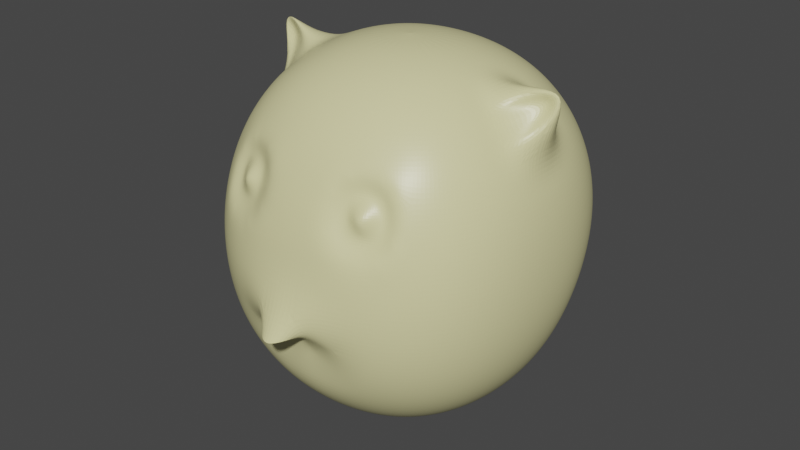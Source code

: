 # Source: Head.blend  (saved by Blender 2.82.7; exported with 4.5.12 LTS)
import bpy
from mathutils import Matrix  # noqa: F401  (used for matrix-valued properties, if any)

bpy.ops.wm.read_factory_settings(use_empty=True)
scene = bpy.context.scene
scene.name = 'Scene'

# ---- collections
col_collection = bpy.data.collections.new('Collection'); scene.collection.children.link(col_collection)

# ---- materials (node trees are filled in below, after node groups)
mat_material_001 = bpy.data.materials.new('Material.001')
mat_material_001.use_transparent_shadow = False

# ---- material node trees
mat_material_001.use_nodes = True; mat_material_001.node_tree.nodes.clear()
_N = mat_material_001.node_tree.nodes; _L = mat_material_001.node_tree.links
n0 = _N.new('ShaderNodeOutputMaterial'); n0.name = 'Material Output'; n0.location = (300, 300)
n1 = _N.new('ShaderNodeBsdfPrincipled'); n1.name = 'Principled BSDF'; n1.location = (10, 300)
n1.distribution = 'GGX'
n1.subsurface_method = 'BURLEY'
n1.inputs[0].default_value = (0.8, 0.757, 0.3864, 1.0)
n1.inputs[2].default_value = 0.3687
n1.inputs[3].default_value = 1.45
n1.inputs[27].default_value = (0.0, 0.0, 0.0, 1.0)
n1.inputs[28].default_value = 1.0
_L.new(n1.outputs[0], n0.inputs[0])
n0.is_active_output = True

# ---- world
world_world = bpy.data.worlds.new('World'); scene.world = world_world
world_world.use_nodes = True; world_world.node_tree.nodes.clear()
_N = world_world.node_tree.nodes; _L = world_world.node_tree.links
n0 = _N.new('ShaderNodeOutputWorld'); n0.name = 'World Output'; n0.location = (300, 300)
n1 = _N.new('ShaderNodeBackground'); n1.name = 'Background'; n1.location = (10, 300)
n1.inputs[0].default_value = (0.05088, 0.05088, 0.05088, 1.0)
_L.new(n1.outputs[0], n0.inputs[0])
n0.is_active_output = True
world_world.color = (0.05088, 0.05088, 0.05088)
world_world.use_sun_shadow = False
world_world.sun_shadow_jitter_overblur = 0.0

# ---- meshes
me_sphere = bpy.data.meshes.new('Sphere')
me_sphere.from_pydata([(0.0, 0.1897, 0.9282), (0.0, 0.3672, 0.879), (0.0, 0.5262, 0.7967), (0.0, 0.662, 0.6831), (0.0, 0.7714, 0.5415), (0.0, 0.8525, 0.3766), (0.0, 0.9013, 0.1939), (0.0, 0.8852, 7.451e-08), (0.0, 0.8135, -0.1951), (0.0, 0.4439, -0.8315), (0.03806, 0.1862, 0.9282), (0.07466, 0.3605, 0.879), (0.1084, 0.5168, 0.7968), (0.1379, 0.6504, 0.6832), (0.1618, 0.7582, 0.5417), (0.1795, 0.8384, 0.3767), (0.1903, 0.8867, 0.1939), (0.1926, 0.87, 7.451e-08), (0.1864, 0.7981, -0.1951), (0.1735, 0.697, -0.3827), (0.1566, 0.5952, -0.5556), (0.1355, 0.5132, -0.7071), (0.1081, 0.4336, -0.8315), (0.07466, 0.3317, -0.9239), (0.03806, 0.1876, -0.9808), (0.07466, 0.1757, 0.9282), (0.1463, 0.3405, 0.8792), (0.2112, 0.4886, 0.7971), (0.2668, 0.6157, 0.6836), (0.3116, 0.7186, 0.5421), (0.3443, 0.7954, 0.377), (0.3639, 0.8414, 0.1941), (0.3672, 0.8232, 7.451e-08), (0.3548, 0.751, -0.1951), (0.3311, 0.6511, -0.3827), (0.2999, 0.5523, -0.5556), (0.2606, 0.4754, -0.7071), (0.2093, 0.4029, -0.8315), (0.1462, 0.31, -0.9239), (0.07466, 0.1765, -0.9808), (0.1084, 0.1585, 0.9282), (0.2112, 0.3077, 0.8793), (0.3029, 0.4425, 0.7973), (0.3806, 0.5585, 0.6839), (0.4423, 0.6527, 0.5423), (0.487, 0.7231, 0.3772), (0.5137, 0.7665, 0.1942), (0.5182, 0.7521, 7.451e-08), (0.5018, 0.6856, -0.1951), (0.4702, 0.5928, -0.3827), (0.4275, 0.5007, -0.5556), (0.3722, 0.427, -0.7071), (0.3001, 0.3605, -0.8315), (0.2109, 0.2778, -0.9239), (0.1084, 0.1589, -0.9808), (0.1379, 0.1352, 0.9283), (0.267, 0.2632, 0.8794), (0.3808, 0.3794, 0.7974), (0.4759, 0.4798, 0.6839), (0.5506, 0.5615, 0.5422), (0.6038, 0.6225, 0.377), (0.6355, 0.6614, 0.1941), (0.6432, 0.6602, 7.451e-08), (0.6261, 0.6095, -0.1951), (0.5899, 0.5316, -0.3827), (0.5379, 0.4495, -0.5556), (0.4684, 0.378, -0.7071), (0.3781, 0.3133, -0.8315), (0.2666, 0.2386, -0.9239), (0.1379, 0.1358, -0.9808), (0.1619, 0.1066, 0.9283), (0.312, 0.2084, 0.8794), (0.4428, 0.3013, 0.7973), (0.5509, 0.3819, 0.6836), (0.6344, 0.4476, 0.5417), (0.6929, 0.4965, 0.3766), (0.7272, 0.5275, 0.1938), (0.738, 0.5379, 7.451e-08), (0.7233, 0.5094, -0.1951), (0.6855, 0.4519, -0.3827), (0.627, 0.3839, -0.5556), (0.5462, 0.3184, -0.7071), (0.4411, 0.2574, -0.8315), (0.3117, 0.1921, -0.9239), (0.1619, 0.1075, -0.9808), (0.1797, 0.0739, 0.9283), (0.3449, 0.1452, 0.8794), (0.4878, 0.2107, 0.797), (0.6045, 0.2679, 0.683), (0.6933, 0.3146, 0.541), (0.7543, 0.3492, 0.3758), (0.7892, 0.371, 0.1934), (0.8004, 0.3793, 7.451e-08), (0.7888, 0.3723, -0.1951), (0.7524, 0.3399, -0.3827), (0.6908, 0.2916, -0.5556), (0.6027, 0.2393, -0.7071), (0.4871, 0.1886, -0.8315), (0.3448, 0.1371, -0.9239), (0.1797, 0.0746, -0.9808), (0.1906, 0.03824, 0.9283), (0.365, 0.07565, 0.8793), (0.515, 0.1106, 0.7967), (0.6366, 0.1415, 0.6825), (0.728, 0.1668, 0.5403), (0.7896, 0.1856, 0.3751), (0.8238, 0.1972, 0.1929), (0.8344, 0.2013, -5.275e-06), (0.8237, 0.1976, -0.1951), (0.7894, 0.1859, -0.3827), (0.7277, 0.1641, -0.5556), (0.6363, 0.1343, -0.7071), (0.5149, 0.1036, -0.8315), (0.365, 0.07302, -0.9239), (0.1906, 0.03806, -0.9808), (0.1943, 0.001202, 0.9283), (0.3718, 0.002804, 0.8792), (0.5242, 0.004956, 0.7966), (0.9772, 0.007356, 0.9573), (0.7394, 0.009603, 0.5399), (0.8009, 0.01125, 0.3748), (0.8346, 0.01187, 0.1927), (0.8446, 0.01127, -2.512e-05), (0.8346, 0.009638, -0.1951), (0.801, 0.00733, -0.3827), (0.7394, 0.00488, -0.5556), (0.6473, 0.002681, -0.7071), (0.5242, 0.001037, -0.8315), (0.3718, 0.0001414, -0.9239), (0.1943, -2.98e-07, -0.9808), (0.1906, -0.03578, 0.9283), (0.3651, -0.06979, 0.8792), (0.5152, -0.1004, 0.7966), (0.6368, -0.1264, 0.6824), (0.7282, -0.1472, 0.5401), (0.7896, -0.1627, 0.375), (0.8238, -0.1731, 0.1928), (0.8345, -0.1788, -1.058e-05), (0.824, -0.1788, -0.1951), (0.7899, -0.1719, -0.3827), (0.7284, -0.1571, -0.5556), (0.637, -0.1351, -0.7071), (0.5153, -0.1073, -0.8315), (0.3652, -0.0745, -0.9239), (0.1906, -0.03806, -0.9808), (0.1797, -0.07126, 0.9283), (0.3451, -0.1389, 0.8793), (0.4882, -0.1998, 0.7968), (0.605, -0.252, 0.6827), (0.6938, -0.2941, 0.5406), (0.7547, -0.3255, 0.3755), (0.7896, -0.3463, 0.1932), (0.8009, -0.3564, 7.451e-08), (0.7899, -0.355, -0.1951), (0.7552, -0.3403, -0.3827), (0.6942, -0.3113, -0.5556), (0.6053, -0.2678, -0.7071), (0.4883, -0.2116, -0.8315), (0.3452, -0.1463, -0.9239), (0.1797, -0.07466, -0.9808), (0.162, -0.1038, 0.9283), (0.3122, -0.2017, 0.8792), (0.4434, -0.2896, 0.7969), (0.5517, -0.3649, 0.6831), (0.6353, -0.4258, 0.5412), (0.6939, -0.4714, 0.3761), (0.7283, -0.5016, 0.1936), (0.7397, -0.5159, 7.451e-08), (0.7286, -0.5131, -0.1951), (0.6944, -0.4917, -0.3827), (0.6358, -0.45, -0.5556), (0.552, -0.3882, -0.7071), (0.4435, -0.3078, -0.8315), (0.3123, -0.2125, -0.9239), (0.162, -0.1084, -0.9808), (0.1379, -0.1322, 0.9282), (0.2673, -0.256, 0.8792), (0.3814, -0.3668, 0.7969), (0.4769, -0.4614, 0.6832), (0.5518, -0.5379, 0.5415), (0.6053, -0.5955, 0.3765), (0.6373, -0.6336, 0.1938), (0.648, -0.6516, 7.451e-08), (0.6375, -0.6481, -0.1951), (0.6057, -0.6209, -0.3827), (0.5522, -0.5688, -0.5556), (0.4771, -0.4916, -0.7071), (0.3815, -0.391, -0.8315), (0.2673, -0.2706, -0.9239), (0.1379, -0.138, -0.9808), (0.1084, -0.1554, 0.9282), (0.2114, -0.3001, 0.879), (0.3034, -0.4288, 0.7967), (0.3815, -0.5384, 0.683), (0.4436, -0.6269, 0.5413), (0.4886, -0.6935, 0.3764), (0.5159, -0.7378, 0.1939), (0.525, -0.7589, 7.451e-08), (0.516, -0.7551, -0.1951), (0.4889, -0.724, -0.3827), (0.4439, -0.6639, -0.5556), (0.3816, -0.5748, -0.7071), (0.3035, -0.4583, -0.8315), (0.2114, -0.3182, -0.9239), (0.1084, -0.1622, -0.9808), (0.0, -2.98e-07, -1.0), (0.07466, -0.1726, 0.9281), (0.1464, -0.3325, 0.8788), (0.2115, -0.4741, 0.7963), (0.2674, -0.594, 0.6825), (0.3125, -0.6904, 0.5409), (0.3456, -0.8257, 0.3761), (0.3657, -0.811, 0.1937), (0.3725, -0.8346, 7.451e-08), (0.3658, -0.8312, -0.1951), (0.3457, -0.7979, -0.3827), (0.3126, -0.7327, -0.5556), (0.2675, -0.6353, -0.7071), (0.2115, -0.5076, -0.8315), (0.1464, -0.3533, -0.9239), (0.07466, -0.1802, -0.9808), (0.03806, -0.1832, 0.9281), (0.07466, -0.3524, 0.8787), (0.1084, -0.5017, 0.796), (0.1379, -0.6275, 0.682), (0.1621, -0.728, 0.5403), (0.1799, -0.8028, 0.3756), (0.1908, -0.8529, 0.1934), (0.1945, -0.8786, 5.735e-05), (0.1908, -0.901, -0.1811), (0.1799, -0.8062, -0.3565), (0.1621, -0.7739, -0.5556), (0.1379, -0.6719, -0.7071), (0.1084, -0.5375, -0.8315), (0.07466, -0.3748, -0.9239), (0.03806, -0.1913, -0.9808), (0.0, -0.1868, 0.9281), (0.0, -0.3593, 0.8786), (0.0, -0.5112, 0.7959), (0.0, -0.639, 0.6818), (0.0, -0.7407, 0.54), (0.0, -0.8161, 0.3753), (0.0, -0.8663, 0.1933), (0.0, -0.8924, 1.192e-07), (0.0, -1.047, -0.2647), (0.0, -0.8117, -0.3528), (0.0, -0.7875, -0.5556), (0.0, -0.684, -0.7071), (0.0, -0.5476, -0.8315), (0.0, -0.3821, -0.9239), (0.0, -0.1951, -0.9808), (-0.03806, -0.1832, 0.9281), (-0.07466, -0.3524, 0.8787), (-0.1084, -0.5017, 0.796), (-0.1379, -0.6275, 0.682), (-0.1621, -0.728, 0.5403), (-0.1799, -0.8028, 0.3756), (-0.1908, -0.8529, 0.1934), (-0.1945, -0.8786, 5.735e-05), (-0.1908, -0.901, -0.1811), (-0.1799, -0.8062, -0.3565), (-0.1621, -0.7739, -0.5556), (-0.1379, -0.6719, -0.7071), (-0.1084, -0.5375, -0.8315), (-0.07466, -0.3748, -0.9239), (-0.03806, -0.1913, -0.9808), (-0.07466, -0.1726, 0.9281), (-0.1464, -0.3325, 0.8788), (-0.2115, -0.4741, 0.7963), (-0.2674, -0.594, 0.6825), (-0.3125, -0.6904, 0.5409), (-0.3456, -0.8257, 0.3761), (-0.3657, -0.811, 0.1937), (-0.3725, -0.8346, 7.451e-08), (-0.3658, -0.8312, -0.1951), (-0.3457, -0.7979, -0.3827), (-0.3126, -0.7327, -0.5556), (-0.2675, -0.6353, -0.7071), (-0.2115, -0.5076, -0.8315), (-0.1464, -0.3533, -0.9239), (-0.07466, -0.1802, -0.9808), (-0.1084, -0.1554, 0.9282), (-0.2114, -0.3001, 0.879), (-0.3034, -0.4288, 0.7967), (-0.3815, -0.5384, 0.683), (-0.4436, -0.6269, 0.5413), (-0.4886, -0.6935, 0.3764), (-0.5159, -0.7378, 0.1939), (-0.525, -0.7589, 7.451e-08), (-0.516, -0.7551, -0.1951), (-0.4889, -0.724, -0.3827), (-0.4439, -0.6639, -0.5556), (-0.3816, -0.5748, -0.7071), (-0.3035, -0.4583, -0.8315), (-0.2114, -0.3182, -0.9239), (-0.1084, -0.1622, -0.9808), (0.0, 0.0003158, 0.9443), (-0.1379, -0.1322, 0.9282), (-0.2673, -0.256, 0.8792), (-0.3814, -0.3668, 0.7969), (-0.4769, -0.4614, 0.6832), (-0.5518, -0.5379, 0.5415), (-0.6053, -0.5955, 0.3765), (-0.6373, -0.6336, 0.1938), (-0.648, -0.6516, 7.451e-08), (-0.6375, -0.6481, -0.1951), (-0.6057, -0.6209, -0.3827), (-0.5522, -0.5688, -0.5556), (-0.4771, -0.4916, -0.7071), (-0.3815, -0.391, -0.8315), (-0.2673, -0.2706, -0.9239), (-0.1379, -0.138, -0.9808), (-0.162, -0.1038, 0.9283), (-0.3122, -0.2017, 0.8792), (-0.4434, -0.2896, 0.7969), (-0.5517, -0.3649, 0.6831), (-0.6353, -0.4258, 0.5412), (-0.6939, -0.4714, 0.3761), (-0.7283, -0.5016, 0.1936), (-0.7397, -0.5159, 7.451e-08), (-0.7286, -0.5131, -0.1951), (-0.6944, -0.4917, -0.3827), (-0.6358, -0.45, -0.5556), (-0.552, -0.3882, -0.7071), (-0.4435, -0.3078, -0.8315), (-0.3123, -0.2125, -0.9239), (-0.162, -0.1084, -0.9808), (-0.1797, -0.07126, 0.9283), (-0.3451, -0.1389, 0.8793), (-0.4882, -0.1998, 0.7968), (-0.605, -0.252, 0.6827), (-0.6938, -0.2941, 0.5406), (-0.7547, -0.3255, 0.3755), (-0.7896, -0.3463, 0.1932), (-0.8009, -0.3564, 7.451e-08), (-0.7899, -0.355, -0.1951), (-0.7552, -0.3403, -0.3827), (-0.6942, -0.3113, -0.5556), (-0.6053, -0.2678, -0.7071), (-0.4883, -0.2116, -0.8315), (-0.3452, -0.1463, -0.9239), (-0.1797, -0.07466, -0.9808), (-0.1906, -0.03578, 0.9283), (-0.3651, -0.06979, 0.8792), (-0.5152, -0.1004, 0.7966), (-0.6368, -0.1264, 0.6824), (-0.7282, -0.1472, 0.5401), (-0.7896, -0.1627, 0.375), (-0.8238, -0.1731, 0.1928), (-0.8345, -0.1788, -1.058e-05), (-0.824, -0.1788, -0.1951), (-0.7899, -0.1719, -0.3827), (-0.7284, -0.1571, -0.5556), (-0.637, -0.1351, -0.7071), (-0.5153, -0.1073, -0.8315), (-0.3652, -0.0745, -0.9239), (-0.1906, -0.03806, -0.9808), (-0.1943, 0.001202, 0.9283), (-0.3718, 0.002804, 0.8792), (-0.5242, 0.004956, 0.7966), (-0.9772, 0.007356, 0.9573), (-0.7394, 0.009603, 0.5399), (-0.8009, 0.01125, 0.3748), (-0.8346, 0.01187, 0.1927), (-0.8446, 0.01127, -2.512e-05), (-0.8346, 0.009638, -0.1951), (-0.801, 0.00733, -0.3827), (-0.7394, 0.00488, -0.5556), (-0.6473, 0.002681, -0.7071), (-0.5242, 0.001037, -0.8315), (-0.3718, 0.0001414, -0.9239), (-0.1943, -2.98e-07, -0.9808), (-0.1906, 0.03824, 0.9283), (-0.365, 0.07565, 0.8793), (-0.515, 0.1106, 0.7967), (-0.6366, 0.1415, 0.6825), (-0.728, 0.1668, 0.5403), (-0.7896, 0.1856, 0.3751), (-0.8238, 0.1972, 0.1929), (-0.8344, 0.2013, -5.275e-06), (-0.8237, 0.1976, -0.1951), (-0.7894, 0.1859, -0.3827), (-0.7277, 0.1641, -0.5556), (-0.6363, 0.1343, -0.7071), (-0.5149, 0.1036, -0.8315), (-0.365, 0.07302, -0.9239), (-0.1906, 0.03806, -0.9808), (-0.1797, 0.0739, 0.9283), (-0.3449, 0.1452, 0.8794), (-0.4878, 0.2107, 0.797), (-0.6045, 0.2679, 0.683), (-0.6933, 0.3146, 0.541), (-0.7543, 0.3492, 0.3758), (-0.7892, 0.371, 0.1934), (-0.8004, 0.3793, 7.451e-08), (-0.7888, 0.3723, -0.1951), (-0.7524, 0.3399, -0.3827), (-0.6908, 0.2916, -0.5556), (-0.6027, 0.2393, -0.7071), (-0.4871, 0.1886, -0.8315), (-0.3448, 0.1371, -0.9239), (-0.1797, 0.0746, -0.9808), (-0.1619, 0.1066, 0.9283), (-0.312, 0.2084, 0.8794), (-0.4428, 0.3013, 0.7973), (-0.5509, 0.3819, 0.6836), (-0.6344, 0.4476, 0.5417), (-0.6929, 0.4965, 0.3766), (-0.7272, 0.5275, 0.1938), (-0.738, 0.5379, 7.451e-08), (-0.7233, 0.5094, -0.1951), (-0.6855, 0.4519, -0.3827), (-0.627, 0.3839, -0.5556), (-0.5462, 0.3184, -0.7071), (-0.4411, 0.2574, -0.8315), (-0.3117, 0.1921, -0.9239), (-0.1619, 0.1075, -0.9808), (-0.1379, 0.1352, 0.9283), (-0.267, 0.2632, 0.8794), (-0.3808, 0.3794, 0.7974), (-0.4759, 0.4798, 0.6839), (-0.5506, 0.5615, 0.5422), (-0.6038, 0.6225, 0.377), (-0.6355, 0.6614, 0.1941), (-0.6432, 0.6602, 7.451e-08), (-0.6261, 0.6095, -0.1951), (-0.5899, 0.5316, -0.3827), (-0.5379, 0.4495, -0.5556), (-0.4684, 0.378, -0.7071), (-0.3781, 0.3133, -0.8315), (-0.2666, 0.2386, -0.9239), (-0.1379, 0.1358, -0.9808), (-0.1084, 0.1585, 0.9282), (-0.2112, 0.3077, 0.8793), (-0.3029, 0.4425, 0.7973), (-0.3806, 0.5585, 0.6839), (-0.4423, 0.6527, 0.5423), (-0.487, 0.7231, 0.3772), (-0.5137, 0.7665, 0.1942), (-0.5182, 0.7521, 7.451e-08), (-0.5018, 0.6856, -0.1951), (-0.4702, 0.5928, -0.3827), (-0.4275, 0.5007, -0.5556), (-0.3722, 0.427, -0.7071), (-0.3001, 0.3605, -0.8315), (-0.2109, 0.2778, -0.9239), (-0.1084, 0.1589, -0.9808), (-0.07466, 0.1757, 0.9282), (-0.1463, 0.3405, 0.8792), (-0.2112, 0.4886, 0.7971), (-0.2668, 0.6157, 0.6836), (-0.3116, 0.7186, 0.5421), (-0.3443, 0.7954, 0.377), (-0.3639, 0.8414, 0.1941), (-0.3672, 0.8232, 7.451e-08), (-0.3548, 0.751, -0.1951), (-0.3311, 0.6511, -0.3827), (-0.2999, 0.5523, -0.5556), (-0.2606, 0.4754, -0.7071), (-0.2093, 0.4029, -0.8315), (-0.1462, 0.31, -0.9239), (-0.07466, 0.1765, -0.9808), (-0.03806, 0.1862, 0.9282), (-0.07466, 0.3605, 0.879), (-0.1084, 0.5168, 0.7968), (-0.1379, 0.6504, 0.6832), (-0.1618, 0.7582, 0.5417), (-0.1795, 0.8384, 0.3767), (-0.1903, 0.8867, 0.1939), (-0.1926, 0.87, 7.451e-08), (-0.1864, 0.7981, -0.1951), (-0.1735, 0.697, -0.3827), (-0.1566, 0.5952, -0.5556), (-0.1355, 0.5132, -0.7071), (-0.1081, 0.4336, -0.8315), (-0.07466, 0.3317, -0.9239), (-0.03806, 0.1876, -0.9808), (0.0, 0.7122, -0.3827), (0.0, 0.6095, -0.5556), (0.0, 0.5258, -0.7071), (0.0, 0.339, -0.9239), (0.0, 0.1914, -0.9808), (0.1853, -0.8453, -0.2623), (0.0, -0.8549, -0.2344), (0.1131, -0.9198, -0.2031), (0.08994, -0.7958, -0.3399), (-0.1853, -0.8453, -0.2623), (-0.1131, -0.9198, -0.2031), (-0.08994, -0.7958, -0.3399), (-0.09024, -0.859, -0.2807), (0.09024, -0.8516, -0.2657), (0.0, -1.047, -0.2647), (0.0, -0.8549, -0.2344), (0.1131, -0.9198, -0.2031), (-0.1131, -0.9198, -0.2031), (-0.09024, -0.8516, -0.2657), (0.09024, -0.8516, -0.2657), (0.576, -0.1134, 0.7395), (0.6825, -0.1368, 0.6112), (0.807, 0.1351, 0.8198), (-0.576, -0.1134, 0.7395), (-0.6825, -0.1368, 0.6112), (-0.7507, 0.006156, 0.8769), (-0.5197, -0.0477, 0.7966), (-0.807, 0.1351, 0.8198), (-0.6634, -0.0536, 0.8082), (0.4661, -0.6602, 0.4589), (0.5023, -0.7156, 0.2851), (0.329, -0.6493, 0.4585), (0.3556, -0.7096, 0.2849), (0.4408, -0.7744, 0.1938), (0.3781, -0.6586, 0.5411), (0.4171, -0.6509, 0.3763), (0.171, -0.7654, 0.4579), (0.1853, -0.8279, 0.2845), (0.2373, -0.7092, 0.5406), (0.2627, -0.7055, 0.3758), (0.2782, -0.8319, 0.1936), (-0.171, -0.7654, 0.4579), (-0.1853, -0.8279, 0.2845), (-0.329, -0.6493, 0.4585), (-0.3556, -0.7096, 0.2849), (-0.2373, -0.7092, 0.5406), (-0.2627, -0.7055, 0.3758), (-0.2782, -0.8319, 0.1936), (-0.4661, -0.6602, 0.4589), (-0.5023, -0.7156, 0.2851), (-0.4171, -0.6509, 0.3763), (-0.3781, -0.6586, 0.5411), (-0.4408, -0.7744, 0.1938), (-0.4289, -0.7126, 0.285), (-0.3976, -0.6548, 0.4587), (-0.2705, -0.7687, 0.2847), (-0.25, -0.7074, 0.4582), (0.2705, -0.7687, 0.2847), (0.25, -0.7074, 0.4582), (0.4289, -0.7126, 0.285), (0.3976, -0.6548, 0.4587)], [], [(4, 3, 13, 14), (9, 479, 21, 22), (5, 4, 14, 15), (480, 9, 22, 23), (6, 5, 15, 16), (481, 480, 23, 24), (7, 6, 16, 17), (0, 296, 10), (205, 481, 24), (8, 7, 17, 18), (1, 0, 10, 11), (477, 8, 18, 19), (2, 1, 11, 12), (478, 477, 19, 20), (3, 2, 12, 13), (479, 478, 20, 21), (13, 12, 27, 28), (21, 20, 35, 36), (14, 13, 28, 29), (22, 21, 36, 37), (15, 14, 29, 30), (23, 22, 37, 38), (16, 15, 30, 31), (24, 23, 38, 39), (17, 16, 31, 32), (10, 296, 25), (205, 24, 39), (18, 17, 32, 33), (11, 10, 25, 26), (19, 18, 33, 34), (12, 11, 26, 27), (20, 19, 34, 35), (32, 31, 46, 47), (25, 296, 40), (205, 39, 54), (33, 32, 47, 48), (26, 25, 40, 41), (34, 33, 48, 49), (27, 26, 41, 42), (35, 34, 49, 50), (28, 27, 42, 43), (36, 35, 50, 51), (29, 28, 43, 44), (37, 36, 51, 52), (30, 29, 44, 45), (38, 37, 52, 53), (31, 30, 45, 46), (39, 38, 53, 54), (51, 50, 65, 66), (44, 43, 58, 59), (52, 51, 66, 67), (45, 44, 59, 60), (53, 52, 67, 68), (46, 45, 60, 61), (54, 53, 68, 69), (47, 46, 61, 62), (40, 296, 55), (205, 54, 69), (48, 47, 62, 63), (41, 40, 55, 56), (49, 48, 63, 64), (42, 41, 56, 57), (50, 49, 64, 65), (43, 42, 57, 58), (55, 296, 70), (205, 69, 84), (63, 62, 77, 78), (56, 55, 70, 71), (64, 63, 78, 79), (57, 56, 71, 72), (65, 64, 79, 80), (58, 57, 72, 73), (66, 65, 80, 81), (59, 58, 73, 74), (67, 66, 81, 82), (60, 59, 74, 75), (68, 67, 82, 83), (61, 60, 75, 76), (69, 68, 83, 84), (62, 61, 76, 77), (74, 73, 88, 89), (82, 81, 96, 97), (75, 74, 89, 90), (83, 82, 97, 98), (76, 75, 90, 91), (84, 83, 98, 99), (77, 76, 91, 92), (70, 296, 85), (205, 84, 99), (78, 77, 92, 93), (71, 70, 85, 86), (79, 78, 93, 94), (72, 71, 86, 87), (80, 79, 94, 95), (73, 72, 87, 88), (81, 80, 95, 96), (93, 92, 107, 108), (86, 85, 100, 101), (94, 93, 108, 109), (87, 86, 101, 102), (95, 94, 109, 110), (88, 87, 102, 103), (96, 95, 110, 111), (89, 88, 103, 104), (97, 96, 111, 112), (90, 89, 104, 105), (98, 97, 112, 113), (91, 90, 105, 106), (99, 98, 113, 114), (92, 91, 106, 107), (85, 296, 100), (205, 99, 114), (112, 111, 126, 127), (105, 104, 119, 120), (113, 112, 127, 128), (106, 105, 120, 121), (114, 113, 128, 129), (107, 106, 121, 122), (100, 296, 115), (205, 114, 129), (108, 107, 122, 123), (101, 100, 115, 116), (109, 108, 123, 124), (102, 101, 116, 117), (110, 109, 124, 125), (103, 102, 117, 118), (111, 110, 125, 126), (104, 103, 118, 119), (124, 123, 138, 139), (117, 116, 131, 132), (125, 124, 139, 140), (499, 497, 133), (126, 125, 140, 141), (498, 499, 133), (127, 126, 141, 142), (120, 119, 134, 135), (128, 127, 142, 143), (121, 120, 135, 136), (129, 128, 143, 144), (122, 121, 136, 137), (115, 296, 130), (205, 129, 144), (123, 122, 137, 138), (116, 115, 130, 131), (143, 142, 157, 158), (136, 135, 150, 151), (144, 143, 158, 159), (137, 136, 151, 152), (130, 296, 145), (205, 144, 159), (138, 137, 152, 153), (131, 130, 145, 146), (139, 138, 153, 154), (132, 131, 146, 147), (140, 139, 154, 155), (133, 497, 132, 147, 148), (141, 140, 155, 156), (134, 498, 133, 148, 149), (142, 141, 156, 157), (135, 134, 149, 150), (147, 146, 161, 162), (155, 154, 169, 170), (148, 147, 162, 163), (156, 155, 170, 171), (149, 148, 163, 164), (157, 156, 171, 172), (150, 149, 164, 165), (158, 157, 172, 173), (151, 150, 165, 166), (159, 158, 173, 174), (152, 151, 166, 167), (145, 296, 160), (205, 159, 174), (153, 152, 167, 168), (146, 145, 160, 161), (154, 153, 168, 169), (166, 165, 180, 181), (174, 173, 188, 189), (167, 166, 181, 182), (160, 296, 175), (205, 174, 189), (168, 167, 182, 183), (161, 160, 175, 176), (169, 168, 183, 184), (162, 161, 176, 177), (170, 169, 184, 185), (163, 162, 177, 178), (171, 170, 185, 186), (164, 163, 178, 179), (172, 171, 186, 187), (165, 164, 179, 180), (173, 172, 187, 188), (185, 184, 199, 200), (178, 177, 192, 193), (186, 185, 200, 201), (179, 178, 193, 194), (187, 186, 201, 202), (180, 179, 194, 506, 195), (188, 187, 202, 203), (181, 180, 195, 507, 196), (189, 188, 203, 204), (182, 181, 196, 197), (175, 296, 190), (205, 189, 204), (183, 182, 197, 198), (176, 175, 190, 191), (184, 183, 198, 199), (177, 176, 191, 192), (204, 203, 219, 220), (197, 196, 510, 212, 213), (190, 296, 206), (205, 204, 220), (198, 197, 213, 214), (191, 190, 206, 207), (199, 198, 214, 215), (192, 191, 207, 208), (200, 199, 215, 216), (193, 192, 208, 209), (201, 200, 216, 217), (194, 193, 209, 210, 511), (202, 201, 217, 218), (537, 511, 210, 508), (203, 202, 218, 219), (536, 512, 211, 509), (209, 208, 223, 224), (217, 216, 231, 232), (210, 209, 224, 225, 515), (218, 217, 232, 233), (535, 515, 225, 513), (219, 218, 233, 234), (534, 516, 226, 514), (220, 219, 234, 235), (213, 212, 517, 227, 228), (206, 296, 221), (205, 220, 235), (214, 213, 228, 229), (207, 206, 221, 222), (215, 214, 229, 482, 230), (208, 207, 222, 223), (216, 215, 230, 231), (228, 227, 242, 243), (221, 296, 236), (205, 235, 250), (229, 228, 243, 244, 484), (222, 221, 236, 237), (223, 222, 237, 238), (231, 230, 485, 245, 246), (224, 223, 238, 239), (232, 231, 246, 247), (225, 224, 239, 240), (233, 232, 247, 248), (226, 513, 225, 240, 241), (234, 233, 248, 249), (227, 514, 226, 241, 242), (235, 234, 249, 250), (247, 246, 261, 262), (240, 239, 254, 255), (248, 247, 262, 263), (241, 240, 255, 518, 256), (249, 248, 263, 264), (242, 241, 256, 519, 257), (250, 249, 264, 265), (243, 242, 257, 258), (236, 296, 251), (205, 250, 265), (244, 243, 258, 259, 487), (237, 236, 251, 252), (489, 487, 259, 486), (238, 237, 252, 253), (246, 245, 488, 260, 261), (239, 238, 253, 254), (205, 265, 280), (259, 258, 273, 274), (252, 251, 266, 267), (260, 486, 259, 274, 275), (253, 252, 267, 268), (261, 260, 275, 276), (254, 253, 268, 269), (262, 261, 276, 277), (255, 254, 269, 270, 522), (263, 262, 277, 278), (533, 522, 270, 520), (264, 263, 278, 279), (532, 523, 271, 521), (265, 264, 279, 280), (258, 257, 524, 272, 273), (251, 296, 266), (278, 277, 292, 293), (531, 528, 285, 525), (279, 278, 293, 294), (530, 527, 286, 526), (280, 279, 294, 295), (273, 272, 529, 287, 288), (266, 296, 281), (205, 280, 295), (274, 273, 288, 289), (267, 266, 281, 282), (275, 274, 289, 290), (268, 267, 282, 283), (276, 275, 290, 291), (269, 268, 283, 284), (277, 276, 291, 292), (270, 269, 284, 285, 528), (282, 281, 297, 298), (290, 289, 305, 306), (283, 282, 298, 299), (291, 290, 306, 307), (284, 283, 299, 300), (292, 291, 307, 308), (285, 284, 300, 301), (293, 292, 308, 309), (286, 525, 285, 301, 302), (294, 293, 309, 310), (287, 526, 286, 302, 303), (295, 294, 310, 311), (288, 287, 303, 304), (281, 296, 297), (205, 295, 311), (289, 288, 304, 305), (302, 301, 316, 317), (310, 309, 324, 325), (303, 302, 317, 318), (311, 310, 325, 326), (304, 303, 318, 319), (297, 296, 312), (205, 311, 326), (305, 304, 319, 320), (298, 297, 312, 313), (306, 305, 320, 321), (299, 298, 313, 314), (307, 306, 321, 322), (300, 299, 314, 315), (308, 307, 322, 323), (301, 300, 315, 316), (309, 308, 323, 324), (321, 320, 335, 336), (314, 313, 328, 329), (322, 321, 336, 337), (315, 314, 329, 330), (323, 322, 337, 338), (316, 315, 330, 331), (324, 323, 338, 339), (317, 316, 331, 332), (325, 324, 339, 340), (318, 317, 332, 333), (326, 325, 340, 341), (319, 318, 333, 334), (312, 296, 327), (205, 326, 341), (320, 319, 334, 335), (313, 312, 327, 328), (340, 339, 354, 355), (333, 332, 347, 348), (341, 340, 355, 356), (334, 333, 348, 349), (327, 296, 342), (205, 341, 356), (335, 334, 349, 350), (328, 327, 342, 343), (336, 335, 350, 351), (329, 328, 343, 344), (337, 336, 351, 352), (330, 329, 344, 500, 345), (338, 337, 352, 353), (331, 330, 345, 501, 346), (339, 338, 353, 354), (332, 331, 346, 347), (344, 343, 358, 359, 503), (352, 351, 366, 367), (505, 503, 359, 502), (353, 352, 367, 368), (501, 345, 504), (354, 353, 368, 369), (347, 346, 361, 362), (355, 354, 369, 370), (348, 347, 362, 363), (356, 355, 370, 371), (349, 348, 363, 364), (342, 296, 357), (205, 356, 371), (350, 349, 364, 365), (343, 342, 357, 358), (351, 350, 365, 366), (363, 362, 377, 378), (371, 370, 385, 386), (364, 363, 378, 379), (357, 296, 372), (205, 371, 386), (365, 364, 379, 380), (358, 357, 372, 373), (366, 365, 380, 381), (359, 358, 373, 374), (367, 366, 381, 382), (360, 502, 359, 374, 375), (368, 367, 382, 383), (361, 360, 375, 376), (369, 368, 383, 384), (362, 361, 376, 377), (370, 369, 384, 385), (382, 381, 396, 397), (375, 374, 389, 390), (383, 382, 397, 398), (376, 375, 390, 391), (384, 383, 398, 399), (377, 376, 391, 392), (385, 384, 399, 400), (378, 377, 392, 393), (386, 385, 400, 401), (379, 378, 393, 394), (372, 296, 387), (205, 386, 401), (380, 379, 394, 395), (373, 372, 387, 388), (381, 380, 395, 396), (374, 373, 388, 389), (401, 400, 415, 416), (394, 393, 408, 409), (387, 296, 402), (205, 401, 416), (395, 394, 409, 410), (388, 387, 402, 403), (396, 395, 410, 411), (389, 388, 403, 404), (397, 396, 411, 412), (390, 389, 404, 405), (398, 397, 412, 413), (391, 390, 405, 406), (399, 398, 413, 414), (392, 391, 406, 407), (400, 399, 414, 415), (393, 392, 407, 408), (413, 412, 427, 428), (406, 405, 420, 421), (414, 413, 428, 429), (407, 406, 421, 422), (415, 414, 429, 430), (408, 407, 422, 423), (416, 415, 430, 431), (409, 408, 423, 424), (402, 296, 417), (205, 416, 431), (410, 409, 424, 425), (403, 402, 417, 418), (411, 410, 425, 426), (404, 403, 418, 419), (412, 411, 426, 427), (405, 404, 419, 420), (417, 296, 432), (205, 431, 446), (425, 424, 439, 440), (418, 417, 432, 433), (426, 425, 440, 441), (419, 418, 433, 434), (427, 426, 441, 442), (420, 419, 434, 435), (428, 427, 442, 443), (421, 420, 435, 436), (429, 428, 443, 444), (422, 421, 436, 437), (430, 429, 444, 445), (423, 422, 437, 438), (431, 430, 445, 446), (424, 423, 438, 439), (436, 435, 450, 451), (444, 443, 458, 459), (437, 436, 451, 452), (445, 444, 459, 460), (438, 437, 452, 453), (446, 445, 460, 461), (439, 438, 453, 454), (432, 296, 447), (205, 446, 461), (440, 439, 454, 455), (433, 432, 447, 448), (441, 440, 455, 456), (434, 433, 448, 449), (442, 441, 456, 457), (435, 434, 449, 450), (443, 442, 457, 458), (455, 454, 469, 470), (448, 447, 462, 463), (456, 455, 470, 471), (449, 448, 463, 464), (457, 456, 471, 472), (450, 449, 464, 465), (458, 457, 472, 473), (451, 450, 465, 466), (459, 458, 473, 474), (452, 451, 466, 467), (460, 459, 474, 475), (453, 452, 467, 468), (461, 460, 475, 476), (454, 453, 468, 469), (447, 296, 462), (205, 461, 476), (474, 473, 479, 9), (467, 466, 4, 5), (475, 474, 9, 480), (468, 467, 5, 6), (476, 475, 480, 481), (469, 468, 6, 7), (462, 296, 0), (205, 476, 481), (470, 469, 7, 8), (463, 462, 0, 1), (471, 470, 8, 477), (464, 463, 1, 2), (472, 471, 477, 478), (465, 464, 2, 3), (473, 472, 478, 479), (466, 465, 3, 4), (488, 489, 486, 260), (245, 483, 489, 488), (485, 490, 483, 245), (230, 482, 490, 485), (482, 229, 484, 490), (496, 493, 491, 492), (492, 491, 494, 495), (119, 118, 499, 498, 134), (118, 117, 132, 497, 499), (346, 501, 504, 360, 361), (504, 505, 502, 360), (345, 500, 505, 504), (500, 344, 503, 505), (529, 530, 526, 287), (272, 521, 530, 529), (521, 271, 527, 530), (527, 531, 525, 286), (271, 520, 531, 527), (520, 270, 528, 531), (524, 532, 521, 272), (257, 519, 532, 524), (519, 256, 523, 532), (523, 533, 520, 271), (256, 518, 533, 523), (518, 255, 522, 533), (517, 534, 514, 227), (212, 509, 534, 517), (509, 211, 516, 534), (516, 535, 513, 226), (211, 508, 535, 516), (508, 210, 515, 535), (510, 536, 509, 212), (196, 507, 536, 510), (507, 195, 512, 536), (512, 537, 508, 211), (195, 506, 537, 512), (506, 194, 511, 537)])
_uv = me_sphere.uv_layers.new(name='UVMap')
_uv.uv.foreach_set('vector', [0.75, 0.6875, 0.75, 0.75, 0.7188, 0.75, 0.7188, 0.6875, 0.75, 0.1875, 0.75, 0.25, 0.7188, 0.25, 0.7188, 0.1875, 0.75, 0.625, 0.75, 0.6875, 0.7188, 0.6875, 0.7188, 0.625, 0.75, 0.125, 0.75, 0.1875, 0.7188, 0.1875, 0.7188, 0.125, 0.75, 0.5625, 0.75, 0.625, 0.7188, 0.625, 0.7188, 0.5625, 0.75, 0.0625, 0.75, 0.125, 0.7188, 0.125, 0.7187, 0.0625, 0.75, 0.5, 0.75, 0.5625, 0.7188, 0.5625, 0.7188, 0.5, 0.75, 0.9375, 0.7344, 1.0, 0.7187, 0.9375, 0.7344, 0.0, 0.75, 0.0625, 0.7187, 0.0625, 0.75, 0.4375, 0.75, 0.5, 0.7188, 0.5, 0.7188, 0.4375, 0.75, 0.875, 0.75, 0.9375, 0.7187, 0.9375, 0.7188, 0.875, 0.75, 0.375, 0.75, 0.4375, 0.7188, 0.4375, 0.7188, 0.375, 0.75, 0.8125, 0.75, 0.875, 0.7188, 0.875, 0.7188, 0.8125, 0.75, 0.3125, 0.75, 0.375, 0.7188, 0.375, 0.7188, 0.3125, 0.75, 0.75, 0.75, 0.8125, 0.7188, 0.8125, 0.7188, 0.75, 0.75, 0.25, 0.75, 0.3125, 0.7188, 0.3125, 0.7188, 0.25, 0.7188, 0.75, 0.7188, 0.8125, 0.6875, 0.8125, 0.6875, 0.75, 0.7188, 0.25, 0.7188, 0.3125, 0.6875, 0.3125, 0.6875, 0.25, 0.7188, 0.6875, 0.7188, 0.75, 0.6875, 0.75, 0.6875, 0.6875, 0.7188, 0.1875, 0.7188, 0.25, 0.6875, 0.25, 0.6875, 0.1875, 0.7188, 0.625, 0.7188, 0.6875, 0.6875, 0.6875, 0.6875, 0.625, 0.7188, 0.125, 0.7188, 0.1875, 0.6875, 0.1875, 0.6875, 0.125, 0.7188, 0.5625, 0.7188, 0.625, 0.6875, 0.625, 0.6875, 0.5625, 0.7187, 0.0625, 0.7188, 0.125, 0.6875, 0.125, 0.6875, 0.0625, 0.7188, 0.5, 0.7188, 0.5625, 0.6875, 0.5625, 0.6875, 0.5, 0.7187, 0.9375, 0.7031, 1.0, 0.6875, 0.9375, 0.7031, 0.0, 0.7187, 0.0625, 0.6875, 0.0625, 0.7188, 0.4375, 0.7188, 0.5, 0.6875, 0.5, 0.6875, 0.4375, 0.7188, 0.875, 0.7187, 0.9375, 0.6875, 0.9375, 0.6875, 0.875, 0.7188, 0.375, 0.7188, 0.4375, 0.6875, 0.4375, 0.6875, 0.375, 0.7188, 0.8125, 0.7188, 0.875, 0.6875, 0.875, 0.6875, 0.8125, 0.7188, 0.3125, 0.7188, 0.375, 0.6875, 0.375, 0.6875, 0.3125, 0.6875, 0.5, 0.6875, 0.5625, 0.6562, 0.5625, 0.6562, 0.5, 0.6875, 0.9375, 0.6719, 1.0, 0.6562, 0.9375, 0.6719, 0.0, 0.6875, 0.0625, 0.6562, 0.0625, 0.6875, 0.4375, 0.6875, 0.5, 0.6562, 0.5, 0.6562, 0.4375, 0.6875, 0.875, 0.6875, 0.9375, 0.6562, 0.9375, 0.6562, 0.875, 0.6875, 0.375, 0.6875, 0.4375, 0.6562, 0.4375, 0.6562, 0.375, 0.6875, 0.8125, 0.6875, 0.875, 0.6562, 0.875, 0.6562, 0.8125, 0.6875, 0.3125, 0.6875, 0.375, 0.6562, 0.375, 0.6562, 0.3125, 0.6875, 0.75, 0.6875, 0.8125, 0.6562, 0.8125, 0.6562, 0.75, 0.6875, 0.25, 0.6875, 0.3125, 0.6562, 0.3125, 0.6562, 0.25, 0.6875, 0.6875, 0.6875, 0.75, 0.6562, 0.75, 0.6562, 0.6875, 0.6875, 0.1875, 0.6875, 0.25, 0.6562, 0.25, 0.6562, 0.1875, 0.6875, 0.625, 0.6875, 0.6875, 0.6562, 0.6875, 0.6562, 0.625, 0.6875, 0.125, 0.6875, 0.1875, 0.6562, 0.1875, 0.6562, 0.125, 0.6875, 0.5625, 0.6875, 0.625, 0.6562, 0.625, 0.6562, 0.5625, 0.6875, 0.0625, 0.6875, 0.125, 0.6562, 0.125, 0.6562, 0.0625, 0.6562, 0.25, 0.6562, 0.3125, 0.625, 0.3125, 0.625, 0.25, 0.6562, 0.6875, 0.6562, 0.75, 0.625, 0.75, 0.625, 0.6875, 0.6562, 0.1875, 0.6562, 0.25, 0.625, 0.25, 0.625, 0.1875, 0.6562, 0.625, 0.6562, 0.6875, 0.625, 0.6875, 0.625, 0.625, 0.6562, 0.125, 0.6562, 0.1875, 0.625, 0.1875, 0.625, 0.125, 0.6562, 0.5625, 0.6562, 0.625, 0.625, 0.625, 0.625, 0.5625, 0.6562, 0.0625, 0.6562, 0.125, 0.625, 0.125, 0.625, 0.0625, 0.6562, 0.5, 0.6562, 0.5625, 0.625, 0.5625, 0.625, 0.5, 0.6562, 0.9375, 0.6406, 1.0, 0.625, 0.9375, 0.6406, 0.0, 0.6562, 0.0625, 0.625, 0.0625, 0.6562, 0.4375, 0.6562, 0.5, 0.625, 0.5, 0.625, 0.4375, 0.6562, 0.875, 0.6562, 0.9375, 0.625, 0.9375, 0.625, 0.875, 0.6562, 0.375, 0.6562, 0.4375, 0.625, 0.4375, 0.625, 0.375, 0.6562, 0.8125, 0.6562, 0.875, 0.625, 0.875, 0.625, 0.8125, 0.6562, 0.3125, 0.6562, 0.375, 0.625, 0.375, 0.625, 0.3125, 0.6562, 0.75, 0.6562, 0.8125, 0.625, 0.8125, 0.625, 0.75, 0.625, 0.9375, 0.6094, 1.0, 0.5937, 0.9375, 0.6094, 0.0, 0.625, 0.0625, 0.5937, 0.0625, 0.625, 0.4375, 0.625, 0.5, 0.5937, 0.5, 0.5937, 0.4375, 0.625, 0.875, 0.625, 0.9375, 0.5937, 0.9375, 0.5937, 0.875, 0.625, 0.375, 0.625, 0.4375, 0.5937, 0.4375, 0.5937, 0.375, 0.625, 0.8125, 0.625, 0.875, 0.5937, 0.875, 0.5937, 0.8125, 0.625, 0.3125, 0.625, 0.375, 0.5937, 0.375, 0.5937, 0.3125, 0.625, 0.75, 0.625, 0.8125, 0.5937, 0.8125, 0.5937, 0.75, 0.625, 0.25, 0.625, 0.3125, 0.5937, 0.3125, 0.5937, 0.25, 0.625, 0.6875, 0.625, 0.75, 0.5937, 0.75, 0.5937, 0.6875, 0.625, 0.1875, 0.625, 0.25, 0.5937, 0.25, 0.5937, 0.1875, 0.625, 0.625, 0.625, 0.6875, 0.5937, 0.6875, 0.5937, 0.625, 0.625, 0.125, 0.625, 0.1875, 0.5937, 0.1875, 0.5937, 0.125, 0.625, 0.5625, 0.625, 0.625, 0.5937, 0.625, 0.5937, 0.5625, 0.625, 0.0625, 0.625, 0.125, 0.5937, 0.125, 0.5937, 0.0625, 0.625, 0.5, 0.625, 0.5625, 0.5937, 0.5625, 0.5937, 0.5, 0.5937, 0.6875, 0.5937, 0.75, 0.5625, 0.75, 0.5625, 0.6875, 0.5937, 0.1875, 0.5937, 0.25, 0.5625, 0.25, 0.5625, 0.1875, 0.5937, 0.625, 0.5937, 0.6875, 0.5625, 0.6875, 0.5625, 0.625, 0.5937, 0.125, 0.5937, 0.1875, 0.5625, 0.1875, 0.5625, 0.125, 0.5937, 0.5625, 0.5937, 0.625, 0.5625, 0.625, 0.5625, 0.5625, 0.5937, 0.0625, 0.5937, 0.125, 0.5625, 0.125, 0.5625, 0.0625, 0.5937, 0.5, 0.5937, 0.5625, 0.5625, 0.5625, 0.5625, 0.5, 0.5937, 0.9375, 0.5781, 1.0, 0.5625, 0.9375, 0.5781, 0.0, 0.5937, 0.0625, 0.5625, 0.0625, 0.5937, 0.4375, 0.5937, 0.5, 0.5625, 0.5, 0.5625, 0.4375, 0.5937, 0.875, 0.5937, 0.9375, 0.5625, 0.9375, 0.5625, 0.875, 0.5937, 0.375, 0.5937, 0.4375, 0.5625, 0.4375, 0.5625, 0.375, 0.5937, 0.8125, 0.5937, 0.875, 0.5625, 0.875, 0.5625, 0.8125, 0.5937, 0.3125, 0.5937, 0.375, 0.5625, 0.375, 0.5625, 0.3125, 0.5937, 0.75, 0.5937, 0.8125, 0.5625, 0.8125, 0.5625, 0.75, 0.5937, 0.25, 0.5937, 0.3125, 0.5625, 0.3125, 0.5625, 0.25, 0.5625, 0.4375, 0.5625, 0.5, 0.5312, 0.5, 0.5312, 0.4375, 0.5625, 0.875, 0.5625, 0.9375, 0.5312, 0.9375, 0.5312, 0.875, 0.5625, 0.375, 0.5625, 0.4375, 0.5312, 0.4375, 0.5312, 0.375, 0.5625, 0.8125, 0.5625, 0.875, 0.5312, 0.875, 0.5312, 0.8125, 0.5625, 0.3125, 0.5625, 0.375, 0.5312, 0.375, 0.5312, 0.3125, 0.5625, 0.75, 0.5625, 0.8125, 0.5312, 0.8125, 0.5312, 0.75, 0.5625, 0.25, 0.5625, 0.3125, 0.5312, 0.3125, 0.5312, 0.25, 0.5625, 0.6875, 0.5625, 0.75, 0.5312, 0.75, 0.5312, 0.6875, 0.5625, 0.1875, 0.5625, 0.25, 0.5312, 0.25, 0.5312, 0.1875, 0.5625, 0.625, 0.5625, 0.6875, 0.5312, 0.6875, 0.5312, 0.625, 0.5625, 0.125, 0.5625, 0.1875, 0.5312, 0.1875, 0.5312, 0.125, 0.5625, 0.5625, 0.5625, 0.625, 0.5312, 0.625, 0.5312, 0.5625, 0.5625, 0.0625, 0.5625, 0.125, 0.5312, 0.125, 0.5312, 0.0625, 0.5625, 0.5, 0.5625, 0.5625, 0.5312, 0.5625, 0.5312, 0.5, 0.5625, 0.9375, 0.5469, 1.0, 0.5312, 0.9375, 0.5469, 0.0, 0.5625, 0.0625, 0.5312, 0.0625, 0.5312, 0.1875, 0.5312, 0.25, 0.5, 0.25, 0.5, 0.1875, 0.5312, 0.625, 0.5312, 0.6875, 0.5, 0.6875, 0.5, 0.625, 0.5312, 0.125, 0.5312, 0.1875, 0.5, 0.1875, 0.5, 0.125, 0.5312, 0.5625, 0.5312, 0.625, 0.5, 0.625, 0.5, 0.5625, 0.5312, 0.0625, 0.5312, 0.125, 0.5, 0.125, 0.5, 0.0625, 0.5312, 0.5, 0.5312, 0.5625, 0.5, 0.5625, 0.5, 0.5, 0.5312, 0.9375, 0.5156, 1.0, 0.5, 0.9375, 0.5156, 0.0, 0.5312, 0.0625, 0.5, 0.0625, 0.5312, 0.4375, 0.5312, 0.5, 0.5, 0.5, 0.5, 0.4375, 0.5312, 0.875, 0.5312, 0.9375, 0.5, 0.9375, 0.5, 0.875, 0.5312, 0.375, 0.5312, 0.4375, 0.5, 0.4375, 0.5, 0.375, 0.5312, 0.8125, 0.5312, 0.875, 0.5, 0.875, 0.5, 0.8125, 0.5312, 0.3125, 0.5312, 0.375, 0.5, 0.375, 0.5, 0.3125, 0.5312, 0.75, 0.5312, 0.8125, 0.5, 0.8125, 0.5, 0.75, 0.5312, 0.25, 0.5312, 0.3125, 0.5, 0.3125, 0.5, 0.25, 0.5312, 0.6875, 0.5312, 0.75, 0.5, 0.75, 0.5, 0.6875, 0.5, 0.375, 0.5, 0.4375, 0.4687, 0.4375, 0.4687, 0.375, 0.5, 0.8125, 0.5, 0.875, 0.4687, 0.875, 0.4687, 0.8125, 0.5, 0.3125, 0.5, 0.375, 0.4687, 0.375, 0.4687, 0.3125, 0.4844, 0.75, 0.4687, 0.7812, 0.4687, 0.75, 0.5, 0.25, 0.5, 0.3125, 0.4687, 0.3125, 0.4687, 0.25, 0.4687, 0.7188, 0.4844, 0.75, 0.4687, 0.75, 0.5, 0.1875, 0.5, 0.25, 0.4687, 0.25, 0.4687, 0.1875, 0.5, 0.625, 0.5, 0.6875, 0.4687, 0.6875, 0.4687, 0.625, 0.5, 0.125, 0.5, 0.1875, 0.4687, 0.1875, 0.4687, 0.125, 0.5, 0.5625, 0.5, 0.625, 0.4687, 0.625, 0.4687, 0.5625, 0.5, 0.0625, 0.5, 0.125, 0.4687, 0.125, 0.4687, 0.0625, 0.5, 0.5, 0.5, 0.5625, 0.4687, 0.5625, 0.4687, 0.5, 0.5, 0.9375, 0.4844, 1.0, 0.4687, 0.9375, 0.4844, 0.0, 0.5, 0.0625, 0.4687, 0.0625, 0.5, 0.4375, 0.5, 0.5, 0.4687, 0.5, 0.4687, 0.4375, 0.5, 0.875, 0.5, 0.9375, 0.4687, 0.9375, 0.4687, 0.875, 0.4687, 0.125, 0.4687, 0.1875, 0.4375, 0.1875, 0.4375, 0.125, 0.4687, 0.5625, 0.4687, 0.625, 0.4375, 0.625, 0.4375, 0.5625, 0.4687, 0.0625, 0.4687, 0.125, 0.4375, 0.125, 0.4375, 0.0625, 0.4687, 0.5, 0.4687, 0.5625, 0.4375, 0.5625, 0.4375, 0.5, 0.4687, 0.9375, 0.4531, 1.0, 0.4375, 0.9375, 0.4531, 0.0, 0.4687, 0.0625, 0.4375, 0.0625, 0.4687, 0.4375, 0.4687, 0.5, 0.4375, 0.5, 0.4375, 0.4375, 0.4687, 0.875, 0.4687, 0.9375, 0.4375, 0.9375, 0.4375, 0.875, 0.4687, 0.375, 0.4687, 0.4375, 0.4375, 0.4375, 0.4375, 0.375, 0.4687, 0.8125, 0.4687, 0.875, 0.4375, 0.875, 0.4375, 0.8125, 0.4687, 0.3125, 0.4687, 0.375, 0.4375, 0.375, 0.4375, 0.3125, 0.4687, 0.75, 0.4687, 0.7812, 0.4687, 0.8125, 0.4375, 0.8125, 0.4375, 0.75, 0.4687, 0.25, 0.4687, 0.3125, 0.4375, 0.3125, 0.4375, 0.25, 0.4687, 0.6875, 0.4687, 0.7188, 0.4687, 0.75, 0.4375, 0.75, 0.4375, 0.6875, 0.4687, 0.1875, 0.4687, 0.25, 0.4375, 0.25, 0.4375, 0.1875, 0.4687, 0.625, 0.4687, 0.6875, 0.4375, 0.6875, 0.4375, 0.625, 0.4375, 0.8125, 0.4375, 0.875, 0.4062, 0.875, 0.4062, 0.8125, 0.4375, 0.3125, 0.4375, 0.375, 0.4062, 0.375, 0.4062, 0.3125, 0.4375, 0.75, 0.4375, 0.8125, 0.4062, 0.8125, 0.4062, 0.75, 0.4375, 0.25, 0.4375, 0.3125, 0.4062, 0.3125, 0.4062, 0.25, 0.4375, 0.6875, 0.4375, 0.75, 0.4062, 0.75, 0.4062, 0.6875, 0.4375, 0.1875, 0.4375, 0.25, 0.4062, 0.25, 0.4062, 0.1875, 0.4375, 0.625, 0.4375, 0.6875, 0.4062, 0.6875, 0.4062, 0.625, 0.4375, 0.125, 0.4375, 0.1875, 0.4062, 0.1875, 0.4062, 0.125, 0.4375, 0.5625, 0.4375, 0.625, 0.4062, 0.625, 0.4062, 0.5625, 0.4375, 0.0625, 0.4375, 0.125, 0.4062, 0.125, 0.4062, 0.0625, 0.4375, 0.5, 0.4375, 0.5625, 0.4062, 0.5625, 0.4062, 0.5, 0.4375, 0.9375, 0.4219, 1.0, 0.4062, 0.9375, 0.4219, 0.0, 0.4375, 0.0625, 0.4062, 0.0625, 0.4375, 0.4375, 0.4375, 0.5, 0.4062, 0.5, 0.4062, 0.4375, 0.4375, 0.875, 0.4375, 0.9375, 0.4062, 0.9375, 0.4062, 0.875, 0.4375, 0.375, 0.4375, 0.4375, 0.4062, 0.4375, 0.4062, 0.375, 0.4062, 0.5625, 0.4062, 0.625, 0.375, 0.625, 0.375, 0.5625, 0.4062, 0.0625, 0.4062, 0.125, 0.375, 0.125, 0.375, 0.0625, 0.4062, 0.5, 0.4062, 0.5625, 0.375, 0.5625, 0.375, 0.5, 0.4062, 0.9375, 0.3906, 1.0, 0.375, 0.9375, 0.3906, 0.0, 0.4062, 0.0625, 0.375, 0.0625, 0.4062, 0.4375, 0.4062, 0.5, 0.375, 0.5, 0.375, 0.4375, 0.4062, 0.875, 0.4062, 0.9375, 0.375, 0.9375, 0.375, 0.875, 0.4062, 0.375, 0.4062, 0.4375, 0.375, 0.4375, 0.375, 0.375, 0.4062, 0.8125, 0.4062, 0.875, 0.375, 0.875, 0.375, 0.8125, 0.4062, 0.3125, 0.4062, 0.375, 0.375, 0.375, 0.375, 0.3125, 0.4062, 0.75, 0.4062, 0.8125, 0.375, 0.8125, 0.375, 0.75, 0.4062, 0.25, 0.4062, 0.3125, 0.375, 0.3125, 0.375, 0.25, 0.4062, 0.6875, 0.4062, 0.75, 0.375, 0.75, 0.375, 0.6875, 0.4062, 0.1875, 0.4062, 0.25, 0.375, 0.25, 0.375, 0.1875, 0.4062, 0.625, 0.4062, 0.6875, 0.375, 0.6875, 0.375, 0.625, 0.4062, 0.125, 0.4062, 0.1875, 0.375, 0.1875, 0.375, 0.125, 0.375, 0.3125, 0.375, 0.375, 0.3437, 0.375, 0.3437, 0.3125, 0.375, 0.75, 0.375, 0.8125, 0.3437, 0.8125, 0.3437, 0.75, 0.375, 0.25, 0.375, 0.3125, 0.3437, 0.3125, 0.3437, 0.25, 0.375, 0.6875, 0.375, 0.75, 0.3437, 0.75, 0.3437, 0.6875, 0.375, 0.1875, 0.375, 0.25, 0.3437, 0.25, 0.3437, 0.1875, 0.375, 0.625, 0.375, 0.6875, 0.3437, 0.6875, 0.3437, 0.6562, 0.3437, 0.625, 0.375, 0.125, 0.375, 0.1875, 0.3437, 0.1875, 0.3437, 0.125, 0.375, 0.5625, 0.375, 0.625, 0.3437, 0.625, 0.3437, 0.5938, 0.3437, 0.5625, 0.375, 0.0625, 0.375, 0.125, 0.3437, 0.125, 0.3437, 0.0625, 0.375, 0.5, 0.375, 0.5625, 0.3437, 0.5625, 0.3437, 0.5, 0.375, 0.9375, 0.3594, 1.0, 0.3437, 0.9375, 0.3594, 0.0, 0.375, 0.0625, 0.3437, 0.0625, 0.375, 0.4375, 0.375, 0.5, 0.3437, 0.5, 0.3437, 0.4375, 0.375, 0.875, 0.375, 0.9375, 0.3437, 0.9375, 0.3437, 0.875, 0.375, 0.375, 0.375, 0.4375, 0.3437, 0.4375, 0.3437, 0.375, 0.375, 0.8125, 0.375, 0.875, 0.3437, 0.875, 0.3437, 0.8125, 0.3437, 0.0625, 0.3437, 0.125, 0.3125, 0.125, 0.3125, 0.0625, 0.3437, 0.5, 0.3437, 0.5625, 0.3281, 0.5625, 0.3125, 0.5625, 0.3125, 0.5, 0.3437, 0.9375, 0.3281, 1.0, 0.3125, 0.9375, 0.3281, 0.0, 0.3437, 0.0625, 0.3125, 0.0625, 0.3437, 0.4375, 0.3437, 0.5, 0.3125, 0.5, 0.3125, 0.4375, 0.3437, 0.875, 0.3437, 0.9375, 0.3125, 0.9375, 0.3125, 0.875, 0.3437, 0.375, 0.3437, 0.4375, 0.3125, 0.4375, 0.3125, 0.375, 0.3437, 0.8125, 0.3437, 0.875, 0.3125, 0.875, 0.3125, 0.8125, 0.3437, 0.3125, 0.3437, 0.375, 0.3125, 0.375, 0.3125, 0.3125, 0.3437, 0.75, 0.3437, 0.8125, 0.3125, 0.8125, 0.3125, 0.75, 0.3437, 0.25, 0.3437, 0.3125, 0.3125, 0.3125, 0.3125, 0.25, 0.3437, 0.6875, 0.3437, 0.75, 0.3125, 0.75, 0.3125, 0.6875, 0.3281, 0.6875, 0.3437, 0.1875, 0.3437, 0.25, 0.3125, 0.25, 0.3125, 0.1875, 0.3281, 0.6562, 0.3281, 0.6875, 0.3125, 0.6875, 0.3125, 0.6562, 0.3437, 0.125, 0.3437, 0.1875, 0.3125, 0.1875, 0.3125, 0.125, 0.3281, 0.5938, 0.3281, 0.625, 0.3125, 0.625, 0.3125, 0.5938, 0.3125, 0.75, 0.3125, 0.8125, 0.2812, 0.8125, 0.2812, 0.75, 0.3125, 0.25, 0.3125, 0.3125, 0.2812, 0.3125, 0.2812, 0.25, 0.3125, 0.6875, 0.3125, 0.75, 0.2812, 0.75, 0.2812, 0.6875, 0.2969, 0.6875, 0.3125, 0.1875, 0.3125, 0.25, 0.2812, 0.25, 0.2812, 0.1875, 0.2969, 0.6562, 0.2969, 0.6875, 0.2812, 0.6875, 0.2812, 0.6562, 0.3125, 0.125, 0.3125, 0.1875, 0.2812, 0.1875, 0.2812, 0.125, 0.2969, 0.5938, 0.2969, 0.625, 0.2812, 0.625, 0.2812, 0.5938, 0.3125, 0.0625, 0.3125, 0.125, 0.2812, 0.125, 0.2812, 0.0625, 0.3125, 0.5, 0.3125, 0.5625, 0.2969, 0.5625, 0.2812, 0.5625, 0.2812, 0.5, 0.3125, 0.9375, 0.2969, 1.0, 0.2812, 0.9375, 0.2969, 0.0, 0.3125, 0.0625, 0.2812, 0.0625, 0.3125, 0.4375, 0.3125, 0.5, 0.2812, 0.5, 0.2812, 0.4375, 0.3125, 0.875, 0.3125, 0.9375, 0.2812, 0.9375, 0.2812, 0.875, 0.3125, 0.375, 0.3125, 0.4375, 0.2812, 0.4375, 0.2812, 0.4063, 0.2812, 0.375, 0.3125, 0.8125, 0.3125, 0.875, 0.2812, 0.875, 0.2812, 0.8125, 0.3125, 0.3125, 0.3125, 0.375, 0.2812, 0.375, 0.2812, 0.3125, 0.2812, 0.5, 0.2812, 0.5625, 0.25, 0.5625, 0.25, 0.5, 0.2812, 0.9375, 0.2656, 1.0, 0.25, 0.9375, 0.2656, 0.0, 0.2812, 0.0625, 0.25, 0.0625, 0.2812, 0.4375, 0.2812, 0.5, 0.25, 0.5, 0.25, 0.4375, 0.2656, 0.4375, 0.2812, 0.875, 0.2812, 0.9375, 0.25, 0.9375, 0.25, 0.875, 0.2812, 0.8125, 0.2812, 0.875, 0.25, 0.875, 0.25, 0.8125, 0.2812, 0.3125, 0.2812, 0.375, 0.2656, 0.375, 0.25, 0.375, 0.25, 0.3125, 0.2812, 0.75, 0.2812, 0.8125, 0.25, 0.8125, 0.25, 0.75, 0.2812, 0.25, 0.2812, 0.3125, 0.25, 0.3125, 0.25, 0.25, 0.2812, 0.6875, 0.2812, 0.75, 0.25, 0.75, 0.25, 0.6875, 0.2812, 0.1875, 0.2812, 0.25, 0.25, 0.25, 0.25, 0.1875, 0.2812, 0.625, 0.2812, 0.6562, 0.2812, 0.6875, 0.25, 0.6875, 0.25, 0.625, 0.2812, 0.125, 0.2812, 0.1875, 0.25, 0.1875, 0.25, 0.125, 0.2812, 0.5625, 0.2812, 0.5938, 0.2812, 0.625, 0.25, 0.625, 0.25, 0.5625, 0.2812, 0.0625, 0.2812, 0.125, 0.25, 0.125, 0.25, 0.0625, 0.25, 0.25, 0.25, 0.3125, 0.2187, 0.3125, 0.2187, 0.25, 0.25, 0.6875, 0.25, 0.75, 0.2187, 0.75, 0.2187, 0.6875, 0.25, 0.1875, 0.25, 0.25, 0.2187, 0.25, 0.2188, 0.1875, 0.25, 0.625, 0.25, 0.6875, 0.2187, 0.6875, 0.2187, 0.6562, 0.2188, 0.625, 0.25, 0.125, 0.25, 0.1875, 0.2188, 0.1875, 0.2188, 0.125, 0.25, 0.5625, 0.25, 0.625, 0.2188, 0.625, 0.2187, 0.5938, 0.2187, 0.5625, 0.25, 0.0625, 0.25, 0.125, 0.2188, 0.125, 0.2188, 0.0625, 0.25, 0.5, 0.25, 0.5625, 0.2187, 0.5625, 0.2187, 0.5, 0.25, 0.9375, 0.2344, 1.0, 0.2188, 0.9375, 0.2344, 0.0, 0.25, 0.0625, 0.2188, 0.0625, 0.25, 0.4375, 0.25, 0.5, 0.2187, 0.5, 0.2187, 0.4375, 0.2344, 0.4375, 0.25, 0.875, 0.25, 0.9375, 0.2188, 0.9375, 0.2188, 0.875, 0.2344, 0.4063, 0.2344, 0.4375, 0.2187, 0.4375, 0.2187, 0.4063, 0.25, 0.8125, 0.25, 0.875, 0.2188, 0.875, 0.2188, 0.8125, 0.25, 0.3125, 0.25, 0.375, 0.2344, 0.375, 0.2188, 0.375, 0.2187, 0.3125, 0.25, 0.75, 0.25, 0.8125, 0.2188, 0.8125, 0.2187, 0.75, 0.2031, 0.0, 0.2188, 0.0625, 0.1875, 0.0625, 0.2187, 0.4375, 0.2187, 0.5, 0.1875, 0.5, 0.1875, 0.4375, 0.2188, 0.875, 0.2188, 0.9375, 0.1875, 0.9375, 0.1875, 0.875, 0.2188, 0.375, 0.2187, 0.4063, 0.2187, 0.4375, 0.1875, 0.4375, 0.1875, 0.375, 0.2188, 0.8125, 0.2188, 0.875, 0.1875, 0.875, 0.1875, 0.8125, 0.2187, 0.3125, 0.2188, 0.375, 0.1875, 0.375, 0.1875, 0.3125, 0.2187, 0.75, 0.2188, 0.8125, 0.1875, 0.8125, 0.1875, 0.75, 0.2187, 0.25, 0.2187, 0.3125, 0.1875, 0.3125, 0.1875, 0.25, 0.2187, 0.6875, 0.2187, 0.75, 0.1875, 0.75, 0.1875, 0.6875, 0.2031, 0.6875, 0.2188, 0.1875, 0.2187, 0.25, 0.1875, 0.25, 0.1875, 0.1875, 0.2031, 0.6562, 0.2031, 0.6875, 0.1875, 0.6875, 0.1875, 0.6562, 0.2188, 0.125, 0.2188, 0.1875, 0.1875, 0.1875, 0.1875, 0.125, 0.2031, 0.5938, 0.2031, 0.625, 0.1875, 0.625, 0.1875, 0.5938, 0.2188, 0.0625, 0.2188, 0.125, 0.1875, 0.125, 0.1875, 0.0625, 0.2187, 0.5, 0.2187, 0.5625, 0.2031, 0.5625, 0.1875, 0.5625, 0.1875, 0.5, 0.2188, 0.9375, 0.2031, 1.0, 0.1875, 0.9375, 0.1875, 0.1875, 0.1875, 0.25, 0.1563, 0.25, 0.1563, 0.1875, 0.1719, 0.6562, 0.1719, 0.6875, 0.1562, 0.6875, 0.1563, 0.6562, 0.1875, 0.125, 0.1875, 0.1875, 0.1563, 0.1875, 0.1563, 0.125, 0.1719, 0.5938, 0.1719, 0.625, 0.1563, 0.625, 0.1563, 0.5938, 0.1875, 0.0625, 0.1875, 0.125, 0.1563, 0.125, 0.1563, 0.0625, 0.1875, 0.5, 0.1875, 0.5625, 0.1719, 0.5625, 0.1562, 0.5625, 0.1562, 0.5, 0.1875, 0.9375, 0.1719, 1.0, 0.1563, 0.9375, 0.1719, 0.0, 0.1875, 0.0625, 0.1563, 0.0625, 0.1875, 0.4375, 0.1875, 0.5, 0.1562, 0.5, 0.1562, 0.4375, 0.1875, 0.875, 0.1875, 0.9375, 0.1563, 0.9375, 0.1563, 0.875, 0.1875, 0.375, 0.1875, 0.4375, 0.1562, 0.4375, 0.1563, 0.375, 0.1875, 0.8125, 0.1875, 0.875, 0.1563, 0.875, 0.1563, 0.8125, 0.1875, 0.3125, 0.1875, 0.375, 0.1563, 0.375, 0.1562, 0.3125, 0.1875, 0.75, 0.1875, 0.8125, 0.1563, 0.8125, 0.1563, 0.75, 0.1875, 0.25, 0.1875, 0.3125, 0.1562, 0.3125, 0.1563, 0.25, 0.1875, 0.6875, 0.1875, 0.75, 0.1563, 0.75, 0.1562, 0.6875, 0.1719, 0.6875, 0.1563, 0.875, 0.1563, 0.9375, 0.125, 0.9375, 0.125, 0.875, 0.1563, 0.375, 0.1562, 0.4375, 0.125, 0.4375, 0.125, 0.375, 0.1563, 0.8125, 0.1563, 0.875, 0.125, 0.875, 0.125, 0.8125, 0.1562, 0.3125, 0.1563, 0.375, 0.125, 0.375, 0.125, 0.3125, 0.1563, 0.75, 0.1563, 0.8125, 0.125, 0.8125, 0.125, 0.75, 0.1563, 0.25, 0.1562, 0.3125, 0.125, 0.3125, 0.125, 0.25, 0.1562, 0.6875, 0.1563, 0.75, 0.125, 0.75, 0.125, 0.6875, 0.1563, 0.1875, 0.1563, 0.25, 0.125, 0.25, 0.125, 0.1875, 0.1563, 0.625, 0.1563, 0.6562, 0.1562, 0.6875, 0.125, 0.6875, 0.125, 0.625, 0.1563, 0.125, 0.1563, 0.1875, 0.125, 0.1875, 0.125, 0.125, 0.1562, 0.5625, 0.1563, 0.5938, 0.1563, 0.625, 0.125, 0.625, 0.125, 0.5625, 0.1563, 0.0625, 0.1563, 0.125, 0.125, 0.125, 0.125, 0.0625, 0.1562, 0.5, 0.1562, 0.5625, 0.125, 0.5625, 0.125, 0.5, 0.1563, 0.9375, 0.1406, 1.0, 0.125, 0.9375, 0.1406, 0.0, 0.1563, 0.0625, 0.125, 0.0625, 0.1562, 0.4375, 0.1562, 0.5, 0.125, 0.5, 0.125, 0.4375, 0.125, 0.625, 0.125, 0.6875, 0.09375, 0.6875, 0.09375, 0.625, 0.125, 0.125, 0.125, 0.1875, 0.09375, 0.1875, 0.09375, 0.125, 0.125, 0.5625, 0.125, 0.625, 0.09375, 0.625, 0.09375, 0.5625, 0.125, 0.0625, 0.125, 0.125, 0.09375, 0.125, 0.09375, 0.0625, 0.125, 0.5, 0.125, 0.5625, 0.09375, 0.5625, 0.09375, 0.5, 0.125, 0.9375, 0.1094, 1.0, 0.09375, 0.9375, 0.1094, 0.0, 0.125, 0.0625, 0.09375, 0.0625, 0.125, 0.4375, 0.125, 0.5, 0.09375, 0.5, 0.09375, 0.4375, 0.125, 0.875, 0.125, 0.9375, 0.09375, 0.9375, 0.09375, 0.875, 0.125, 0.375, 0.125, 0.4375, 0.09375, 0.4375, 0.09375, 0.375, 0.125, 0.8125, 0.125, 0.875, 0.09375, 0.875, 0.09375, 0.8125, 0.125, 0.3125, 0.125, 0.375, 0.09375, 0.375, 0.09375, 0.3125, 0.125, 0.75, 0.125, 0.8125, 0.09375, 0.8125, 0.09375, 0.75, 0.125, 0.25, 0.125, 0.3125, 0.09375, 0.3125, 0.09375, 0.25, 0.125, 0.6875, 0.125, 0.75, 0.09375, 0.75, 0.09375, 0.6875, 0.125, 0.1875, 0.125, 0.25, 0.09375, 0.25, 0.09375, 0.1875, 0.09375, 0.375, 0.09375, 0.4375, 0.0625, 0.4375, 0.0625, 0.375, 0.09375, 0.8125, 0.09375, 0.875, 0.0625, 0.875, 0.0625, 0.8125, 0.09375, 0.3125, 0.09375, 0.375, 0.0625, 0.375, 0.0625, 0.3125, 0.09375, 0.75, 0.09375, 0.8125, 0.0625, 0.8125, 0.0625, 0.75, 0.09375, 0.25, 0.09375, 0.3125, 0.0625, 0.3125, 0.0625, 0.25, 0.09375, 0.6875, 0.09375, 0.75, 0.0625, 0.75, 0.0625, 0.6875, 0.09375, 0.1875, 0.09375, 0.25, 0.0625, 0.25, 0.0625, 0.1875, 0.09375, 0.625, 0.09375, 0.6875, 0.0625, 0.6875, 0.0625, 0.625, 0.09375, 0.125, 0.09375, 0.1875, 0.0625, 0.1875, 0.0625, 0.125, 0.09375, 0.5625, 0.09375, 0.625, 0.0625, 0.625, 0.0625, 0.5625, 0.09375, 0.0625, 0.09375, 0.125, 0.0625, 0.125, 0.0625, 0.0625, 0.09375, 0.5, 0.09375, 0.5625, 0.0625, 0.5625, 0.0625, 0.5, 0.09375, 0.9375, 0.07813, 1.0, 0.0625, 0.9375, 0.07813, 0.0, 0.09375, 0.0625, 0.0625, 0.0625, 0.09375, 0.4375, 0.09375, 0.5, 0.0625, 0.5, 0.0625, 0.4375, 0.09375, 0.875, 0.09375, 0.9375, 0.0625, 0.9375, 0.0625, 0.875, 0.0625, 0.125, 0.0625, 0.1875, 0.03125, 0.1875, 0.03125, 0.125, 0.0625, 0.5625, 0.0625, 0.625, 0.03125, 0.625, 0.03125, 0.5625, 0.0625, 0.0625, 0.0625, 0.125, 0.03125, 0.125, 0.03125, 0.0625, 0.0625, 0.5, 0.0625, 0.5625, 0.03125, 0.5625, 0.03125, 0.5, 0.0625, 0.9375, 0.04688, 1.0, 0.03125, 0.9375, 0.04688, 0.0, 0.0625, 0.0625, 0.03125, 0.0625, 0.0625, 0.4375, 0.0625, 0.5, 0.03125, 0.5, 0.03125, 0.4375, 0.0625, 0.875, 0.0625, 0.9375, 0.03125, 0.9375, 0.03125, 0.875, 0.0625, 0.375, 0.0625, 0.4375, 0.03125, 0.4375, 0.03125, 0.375, 0.0625, 0.8125, 0.0625, 0.875, 0.03125, 0.875, 0.03125, 0.8125, 0.0625, 0.3125, 0.0625, 0.375, 0.03125, 0.375, 0.03125, 0.3125, 0.0625, 0.75, 0.0625, 0.8125, 0.03125, 0.8125, 0.03125, 0.7812, 0.03125, 0.75, 0.0625, 0.25, 0.0625, 0.3125, 0.03125, 0.3125, 0.03125, 0.25, 0.0625, 0.6875, 0.0625, 0.75, 0.03125, 0.75, 0.03125, 0.7188, 0.03125, 0.6875, 0.0625, 0.1875, 0.0625, 0.25, 0.03125, 0.25, 0.03125, 0.1875, 0.0625, 0.625, 0.0625, 0.6875, 0.03125, 0.6875, 0.03125, 0.625, 0.03125, 0.8125, 0.03125, 0.875, 8.941e-08, 0.875, 5.96e-08, 0.8125, 0.01563, 0.8125, 0.03125, 0.3125, 0.03125, 0.375, 5.96e-08, 0.375, 0.0, 0.3125, 0.01563, 0.7812, 0.01563, 0.8125, 5.96e-08, 0.8125, 2.98e-08, 0.7812, 0.03125, 0.25, 0.03125, 0.3125, 0.0, 0.3125, 0.0, 0.25, 0.03125, 0.7188, 0.03125, 0.75, 0.01563, 0.75, 0.03125, 0.1875, 0.03125, 0.25, 0.0, 0.25, 5.96e-08, 0.1875, 0.03125, 0.625, 0.03125, 0.6875, 0.0, 0.6875, 5.96e-08, 0.625, 0.03125, 0.125, 0.03125, 0.1875, 5.96e-08, 0.1875, 8.941e-08, 0.125, 0.03125, 0.5625, 0.03125, 0.625, 5.96e-08, 0.625, 0.0, 0.5625, 0.03125, 0.0625, 0.03125, 0.125, 8.941e-08, 0.125, 2.384e-07, 0.0625, 0.03125, 0.5, 0.03125, 0.5625, 0.0, 0.5625, 0.0, 0.5, 0.03125, 0.9375, 0.01563, 1.0, 2.384e-07, 0.9375, 0.01563, 0.0, 0.03125, 0.0625, 2.384e-07, 0.0625, 0.03125, 0.4375, 0.03125, 0.5, 0.0, 0.5, 0.0, 0.4375, 0.03125, 0.875, 0.03125, 0.9375, 2.384e-07, 0.9375, 8.941e-08, 0.875, 0.03125, 0.375, 0.03125, 0.4375, 0.0, 0.4375, 5.96e-08, 0.375, 1.0, 0.5625, 1.0, 0.625, 0.9688, 0.625, 0.9688, 0.5625, 1.0, 0.0625, 1.0, 0.125, 0.9688, 0.125, 0.9688, 0.0625, 1.0, 0.5, 1.0, 0.5625, 0.9688, 0.5625, 0.9688, 0.5, 1.0, 0.9375, 0.9844, 1.0, 0.9688, 0.9375, 0.9844, 0.0, 1.0, 0.0625, 0.9688, 0.0625, 1.0, 0.4375, 1.0, 0.5, 0.9688, 0.5, 0.9688, 0.4375, 1.0, 0.875, 1.0, 0.9375, 0.9688, 0.9375, 0.9688, 0.875, 1.0, 0.375, 1.0, 0.4375, 0.9688, 0.4375, 0.9688, 0.375, 1.0, 0.8125, 1.0, 0.875, 0.9688, 0.875, 0.9688, 0.8125, 1.0, 0.3125, 1.0, 0.375, 0.9688, 0.375, 0.9688, 0.3125, 1.0, 0.75, 1.0, 0.7812, 1.0, 0.8125, 0.9688, 0.8125, 0.9688, 0.75, 1.0, 0.25, 1.0, 0.3125, 0.9688, 0.3125, 0.9688, 0.25, 1.0, 0.6875, 1.0, 0.75, 0.9688, 0.75, 0.9688, 0.6875, 1.0, 0.1875, 1.0, 0.25, 0.9688, 0.25, 0.9688, 0.1875, 1.0, 0.625, 1.0, 0.6875, 0.9688, 0.6875, 0.9688, 0.625, 1.0, 0.125, 1.0, 0.1875, 0.9688, 0.1875, 0.9688, 0.125, 0.9688, 0.3125, 0.9688, 0.375, 0.9375, 0.375, 0.9375, 0.3125, 0.9688, 0.75, 0.9688, 0.8125, 0.9375, 0.8125, 0.9375, 0.75, 0.9688, 0.25, 0.9688, 0.3125, 0.9375, 0.3125, 0.9375, 0.25, 0.9688, 0.6875, 0.9688, 0.75, 0.9375, 0.75, 0.9375, 0.6875, 0.9688, 0.1875, 0.9688, 0.25, 0.9375, 0.25, 0.9375, 0.1875, 0.9688, 0.625, 0.9688, 0.6875, 0.9375, 0.6875, 0.9375, 0.625, 0.9688, 0.125, 0.9688, 0.1875, 0.9375, 0.1875, 0.9375, 0.125, 0.9688, 0.5625, 0.9688, 0.625, 0.9375, 0.625, 0.9375, 0.5625, 0.9688, 0.0625, 0.9688, 0.125, 0.9375, 0.125, 0.9375, 0.0625, 0.9688, 0.5, 0.9688, 0.5625, 0.9375, 0.5625, 0.9375, 0.5, 0.9688, 0.9375, 0.9531, 1.0, 0.9375, 0.9375, 0.9531, 0.0, 0.9688, 0.0625, 0.9375, 0.0625, 0.9688, 0.4375, 0.9688, 0.5, 0.9375, 0.5, 0.9375, 0.4375, 0.9688, 0.875, 0.9688, 0.9375, 0.9375, 0.9375, 0.9375, 0.875, 0.9688, 0.375, 0.9688, 0.4375, 0.9375, 0.4375, 0.9375, 0.375, 0.9688, 0.8125, 0.9688, 0.875, 0.9375, 0.875, 0.9375, 0.8125, 0.9375, 0.0625, 0.9375, 0.125, 0.9063, 0.125, 0.9063, 0.0625, 0.9375, 0.5, 0.9375, 0.5625, 0.9062, 0.5625, 0.9062, 0.5, 0.9375, 0.9375, 0.9219, 1.0, 0.9063, 0.9375, 0.9219, 0.0, 0.9375, 0.0625, 0.9063, 0.0625, 0.9375, 0.4375, 0.9375, 0.5, 0.9062, 0.5, 0.9062, 0.4375, 0.9375, 0.875, 0.9375, 0.9375, 0.9063, 0.9375, 0.9063, 0.875, 0.9375, 0.375, 0.9375, 0.4375, 0.9062, 0.4375, 0.9062, 0.375, 0.9375, 0.8125, 0.9375, 0.875, 0.9063, 0.875, 0.9062, 0.8125, 0.9375, 0.3125, 0.9375, 0.375, 0.9062, 0.375, 0.9062, 0.3125, 0.9375, 0.75, 0.9375, 0.8125, 0.9062, 0.8125, 0.9062, 0.75, 0.9375, 0.25, 0.9375, 0.3125, 0.9062, 0.3125, 0.9062, 0.25, 0.9375, 0.6875, 0.9375, 0.75, 0.9062, 0.75, 0.9062, 0.6875, 0.9375, 0.1875, 0.9375, 0.25, 0.9062, 0.25, 0.9062, 0.1875, 0.9375, 0.625, 0.9375, 0.6875, 0.9062, 0.6875, 0.9062, 0.625, 0.9375, 0.125, 0.9375, 0.1875, 0.9062, 0.1875, 0.9063, 0.125, 0.9375, 0.5625, 0.9375, 0.625, 0.9062, 0.625, 0.9062, 0.5625, 0.9062, 0.25, 0.9062, 0.3125, 0.875, 0.3125, 0.875, 0.25, 0.9062, 0.6875, 0.9062, 0.75, 0.875, 0.75, 0.875, 0.6875, 0.9062, 0.1875, 0.9062, 0.25, 0.875, 0.25, 0.875, 0.1875, 0.9062, 0.625, 0.9062, 0.6875, 0.875, 0.6875, 0.875, 0.625, 0.9063, 0.125, 0.9062, 0.1875, 0.875, 0.1875, 0.875, 0.125, 0.9062, 0.5625, 0.9062, 0.625, 0.875, 0.625, 0.875, 0.5625, 0.9063, 0.0625, 0.9063, 0.125, 0.875, 0.125, 0.875, 0.0625, 0.9062, 0.5, 0.9062, 0.5625, 0.875, 0.5625, 0.875, 0.5, 0.9063, 0.9375, 0.8906, 1.0, 0.875, 0.9375, 0.8906, 0.0, 0.9063, 0.0625, 0.875, 0.0625, 0.9062, 0.4375, 0.9062, 0.5, 0.875, 0.5, 0.875, 0.4375, 0.9063, 0.875, 0.9063, 0.9375, 0.875, 0.9375, 0.875, 0.875, 0.9062, 0.375, 0.9062, 0.4375, 0.875, 0.4375, 0.875, 0.375, 0.9062, 0.8125, 0.9063, 0.875, 0.875, 0.875, 0.875, 0.8125, 0.9062, 0.3125, 0.9062, 0.375, 0.875, 0.375, 0.875, 0.3125, 0.9062, 0.75, 0.9062, 0.8125, 0.875, 0.8125, 0.875, 0.75, 0.875, 0.9375, 0.8594, 1.0, 0.8438, 0.9375, 0.8594, 0.0, 0.875, 0.0625, 0.8438, 0.0625, 0.875, 0.4375, 0.875, 0.5, 0.8438, 0.5, 0.8438, 0.4375, 0.875, 0.875, 0.875, 0.9375, 0.8438, 0.9375, 0.8438, 0.875, 0.875, 0.375, 0.875, 0.4375, 0.8438, 0.4375, 0.8438, 0.375, 0.875, 0.8125, 0.875, 0.875, 0.8438, 0.875, 0.8438, 0.8125, 0.875, 0.3125, 0.875, 0.375, 0.8438, 0.375, 0.8438, 0.3125, 0.875, 0.75, 0.875, 0.8125, 0.8438, 0.8125, 0.8438, 0.75, 0.875, 0.25, 0.875, 0.3125, 0.8438, 0.3125, 0.8438, 0.25, 0.875, 0.6875, 0.875, 0.75, 0.8438, 0.75, 0.8438, 0.6875, 0.875, 0.1875, 0.875, 0.25, 0.8438, 0.25, 0.8438, 0.1875, 0.875, 0.625, 0.875, 0.6875, 0.8438, 0.6875, 0.8438, 0.625, 0.875, 0.125, 0.875, 0.1875, 0.8438, 0.1875, 0.8438, 0.125, 0.875, 0.5625, 0.875, 0.625, 0.8438, 0.625, 0.8438, 0.5625, 0.875, 0.0625, 0.875, 0.125, 0.8438, 0.125, 0.8438, 0.0625, 0.875, 0.5, 0.875, 0.5625, 0.8438, 0.5625, 0.8438, 0.5, 0.8438, 0.6875, 0.8438, 0.75, 0.8125, 0.75, 0.8125, 0.6875, 0.8438, 0.1875, 0.8438, 0.25, 0.8125, 0.25, 0.8125, 0.1875, 0.8438, 0.625, 0.8438, 0.6875, 0.8125, 0.6875, 0.8125, 0.625, 0.8438, 0.125, 0.8438, 0.1875, 0.8125, 0.1875, 0.8125, 0.125, 0.8438, 0.5625, 0.8438, 0.625, 0.8125, 0.625, 0.8125, 0.5625, 0.8438, 0.0625, 0.8438, 0.125, 0.8125, 0.125, 0.8125, 0.0625, 0.8438, 0.5, 0.8438, 0.5625, 0.8125, 0.5625, 0.8125, 0.5, 0.8438, 0.9375, 0.8281, 1.0, 0.8125, 0.9375, 0.8281, 0.0, 0.8438, 0.0625, 0.8125, 0.0625, 0.8438, 0.4375, 0.8438, 0.5, 0.8125, 0.5, 0.8125, 0.4375, 0.8438, 0.875, 0.8438, 0.9375, 0.8125, 0.9375, 0.8125, 0.875, 0.8438, 0.375, 0.8438, 0.4375, 0.8125, 0.4375, 0.8125, 0.375, 0.8438, 0.8125, 0.8438, 0.875, 0.8125, 0.875, 0.8125, 0.8125, 0.8438, 0.3125, 0.8438, 0.375, 0.8125, 0.375, 0.8125, 0.3125, 0.8438, 0.75, 0.8438, 0.8125, 0.8125, 0.8125, 0.8125, 0.75, 0.8438, 0.25, 0.8438, 0.3125, 0.8125, 0.3125, 0.8125, 0.25, 0.8125, 0.4375, 0.8125, 0.5, 0.7812, 0.5, 0.7812, 0.4375, 0.8125, 0.875, 0.8125, 0.9375, 0.7812, 0.9375, 0.7812, 0.875, 0.8125, 0.375, 0.8125, 0.4375, 0.7812, 0.4375, 0.7812, 0.375, 0.8125, 0.8125, 0.8125, 0.875, 0.7812, 0.875, 0.7812, 0.8125, 0.8125, 0.3125, 0.8125, 0.375, 0.7812, 0.375, 0.7812, 0.3125, 0.8125, 0.75, 0.8125, 0.8125, 0.7812, 0.8125, 0.7812, 0.75, 0.8125, 0.25, 0.8125, 0.3125, 0.7812, 0.3125, 0.7812, 0.25, 0.8125, 0.6875, 0.8125, 0.75, 0.7812, 0.75, 0.7812, 0.6875, 0.8125, 0.1875, 0.8125, 0.25, 0.7812, 0.25, 0.7812, 0.1875, 0.8125, 0.625, 0.8125, 0.6875, 0.7812, 0.6875, 0.7812, 0.625, 0.8125, 0.125, 0.8125, 0.1875, 0.7812, 0.1875, 0.7812, 0.125, 0.8125, 0.5625, 0.8125, 0.625, 0.7812, 0.625, 0.7812, 0.5625, 0.8125, 0.0625, 0.8125, 0.125, 0.7812, 0.125, 0.7812, 0.0625, 0.8125, 0.5, 0.8125, 0.5625, 0.7812, 0.5625, 0.7812, 0.5, 0.8125, 0.9375, 0.7969, 1.0, 0.7812, 0.9375, 0.7969, 0.0, 0.8125, 0.0625, 0.7812, 0.0625, 0.7812, 0.1875, 0.7812, 0.25, 0.75, 0.25, 0.75, 0.1875, 0.7812, 0.625, 0.7812, 0.6875, 0.75, 0.6875, 0.75, 0.625, 0.7812, 0.125, 0.7812, 0.1875, 0.75, 0.1875, 0.75, 0.125, 0.7812, 0.5625, 0.7812, 0.625, 0.75, 0.625, 0.75, 0.5625, 0.7812, 0.0625, 0.7812, 0.125, 0.75, 0.125, 0.75, 0.0625, 0.7812, 0.5, 0.7812, 0.5625, 0.75, 0.5625, 0.75, 0.5, 0.7812, 0.9375, 0.7656, 1.0, 0.75, 0.9375, 0.7656, 0.0, 0.7812, 0.0625, 0.75, 0.0625, 0.7812, 0.4375, 0.7812, 0.5, 0.75, 0.5, 0.75, 0.4375, 0.7812, 0.875, 0.7812, 0.9375, 0.75, 0.9375, 0.75, 0.875, 0.7812, 0.375, 0.7812, 0.4375, 0.75, 0.4375, 0.75, 0.375, 0.7812, 0.8125, 0.7812, 0.875, 0.75, 0.875, 0.75, 0.8125, 0.7812, 0.3125, 0.7812, 0.375, 0.75, 0.375, 0.75, 0.3125, 0.7812, 0.75, 0.7812, 0.8125, 0.75, 0.8125, 0.75, 0.75, 0.7812, 0.25, 0.7812, 0.3125, 0.75, 0.3125, 0.75, 0.25, 0.7812, 0.6875, 0.7812, 0.75, 0.75, 0.75, 0.75, 0.6875, 0.2344, 0.375, 0.2344, 0.4063, 0.2187, 0.4063, 0.2188, 0.375, 0.25, 0.375, 0.25, 0.4063, 0.2344, 0.4063, 0.2344, 0.375, 0.2656, 0.375, 0.2656, 0.4063, 0.25, 0.4063, 0.25, 0.375, 0.2812, 0.375, 0.2812, 0.4063, 0.2656, 0.4063, 0.2656, 0.375, 0.2812, 0.4063, 0.2812, 0.4375, 0.2656, 0.4375, 0.2656, 0.4063, 0.2656, 0.4063, 0.2656, 0.4375, 0.25, 0.4375, 0.25, 0.4063, 0.25, 0.4063, 0.25, 0.4375, 0.2344, 0.4375, 0.2344, 0.4063, 0.5, 0.6875, 0.5, 0.75, 0.4844, 0.75, 0.4687, 0.7188, 0.4687, 0.6875, 0.5, 0.75, 0.5, 0.8125, 0.4687, 0.8125, 0.4687, 0.7812, 0.4844, 0.75, 0.03125, 0.6875, 0.03125, 0.7188, 0.01563, 0.75, 0.0, 0.75, 0.0, 0.6875, 0.01563, 0.75, 0.01563, 0.7812, 2.98e-08, 0.7812, 0.0, 0.75, 0.03125, 0.75, 0.03125, 0.7812, 0.01563, 0.7812, 0.01563, 0.75, 0.03125, 0.7812, 0.03125, 0.8125, 0.01563, 0.8125, 0.01563, 0.7812, 0.1719, 0.5625, 0.1719, 0.5938, 0.1563, 0.5938, 0.1562, 0.5625, 0.1875, 0.5625, 0.1875, 0.5938, 0.1719, 0.5938, 0.1719, 0.5625, 0.1875, 0.5938, 0.1875, 0.625, 0.1719, 0.625, 0.1719, 0.5938, 0.1719, 0.625, 0.1719, 0.6562, 0.1563, 0.6562, 0.1563, 0.625, 0.1875, 0.625, 0.1875, 0.6562, 0.1719, 0.6562, 0.1719, 0.625, 0.1875, 0.6562, 0.1875, 0.6875, 0.1719, 0.6875, 0.1719, 0.6562, 0.2031, 0.5625, 0.2031, 0.5938, 0.1875, 0.5938, 0.1875, 0.5625, 0.2187, 0.5625, 0.2187, 0.5938, 0.2031, 0.5938, 0.2031, 0.5625, 0.2187, 0.5938, 0.2188, 0.625, 0.2031, 0.625, 0.2031, 0.5938, 0.2031, 0.625, 0.2031, 0.6562, 0.1875, 0.6562, 0.1875, 0.625, 0.2188, 0.625, 0.2187, 0.6562, 0.2031, 0.6562, 0.2031, 0.625, 0.2187, 0.6562, 0.2187, 0.6875, 0.2031, 0.6875, 0.2031, 0.6562, 0.2969, 0.5625, 0.2969, 0.5938, 0.2812, 0.5938, 0.2812, 0.5625, 0.3125, 0.5625, 0.3125, 0.5938, 0.2969, 0.5938, 0.2969, 0.5625, 0.3125, 0.5938, 0.3125, 0.625, 0.2969, 0.625, 0.2969, 0.5938, 0.2969, 0.625, 0.2969, 0.6562, 0.2812, 0.6562, 0.2812, 0.625, 0.3125, 0.625, 0.3125, 0.6562, 0.2969, 0.6562, 0.2969, 0.625, 0.3125, 0.6562, 0.3125, 0.6875, 0.2969, 0.6875, 0.2969, 0.6562, 0.3281, 0.5625, 0.3281, 0.5938, 0.3125, 0.5938, 0.3125, 0.5625, 0.3437, 0.5625, 0.3437, 0.5938, 0.3281, 0.5938, 0.3281, 0.5625, 0.3437, 0.5938, 0.3437, 0.625, 0.3281, 0.625, 0.3281, 0.5938, 0.3281, 0.625, 0.3281, 0.6562, 0.3125, 0.6562, 0.3125, 0.625, 0.3437, 0.625, 0.3437, 0.6562, 0.3281, 0.6562, 0.3281, 0.625, 0.3437, 0.6562, 0.3437, 0.6875, 0.3281, 0.6875, 0.3281, 0.6562])
me_sphere.materials.append(mat_material_001)
me_sphere.use_remesh_fix_poles = True
me_sphere.use_remesh_preserve_attributes = False
me_sphere.use_mirror_x = True
me_sphere.update()

# ---- objects
ob_sphere = bpy.data.objects.new('Sphere', me_sphere)

# ---- transforms, parenting, visibility, modifiers, constraints
ob_sphere.location = (0.0, 0.0, 2.431)
ob_sphere.lineart.crease_threshold = 0.0
ob_sphere.use_mesh_mirror_x = True
_m = ob_sphere.modifiers.new('Subdivision', 'SUBSURF')
_m.uv_smooth = 'PRESERVE_CORNERS'
_m.levels = 3
_m.render_levels = 3
_m.show_only_control_edges = False

# ---- collection membership
col_collection.objects.link(ob_sphere)

# ---- scene / render settings (as saved in the file)
scene.frame_start = 1; scene.frame_end = 250; scene.frame_set(1)
scene.render.engine = 'BLENDER_EEVEE_NEXT'
scene.cycles.use_denoising = False
scene.cycles.samples = 128
scene.cycles.sampling_pattern = 'TABULATED_SOBOL'
scene.cycles.use_adaptive_sampling = False
scene.cycles.use_light_tree = False
scene.view_settings.view_transform = 'Filmic'
bpy.context.view_layer.update()

# ---- added for rendering (the .blend has no active camera and no usable light): camera, sun
cam_auto = bpy.data.cameras.new('AutoCamera')
cam_auto.lens = 50.0
cam_auto.sensor_width = 36.0
cam_auto.clip_end = 1000.0
ob_auto_camera = bpy.data.objects.new('AutoCamera', cam_auto)
scene.collection.objects.link(ob_auto_camera)
ob_auto_camera.location = (3.13017, -3.82898, 4.91398)
ob_auto_camera.rotation_euler = (1.09748, -7.21219e-08, 0.694738)
scene.camera = ob_auto_camera
light_auto_sun = bpy.data.lights.new('AutoSun', 'SUN')
light_auto_sun.energy = 3.0
light_auto_sun.angle = 0.0523599
ob_auto_sun = bpy.data.objects.new('AutoSun', light_auto_sun)
scene.collection.objects.link(ob_auto_sun)
ob_auto_sun.rotation_euler = (0.872665, 0.174533, 0.523599)
bpy.context.view_layer.update()
